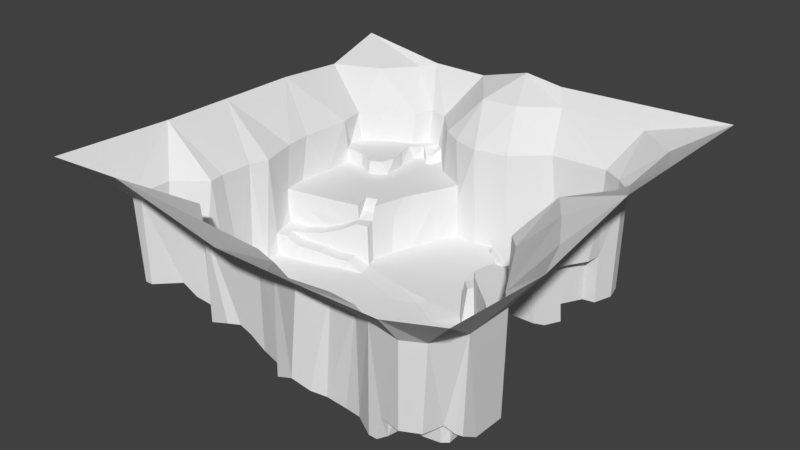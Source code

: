 # Source: world_one_triangulated_normals_recalculated.blend  (saved by Blender 2.79.0; exported with 4.5.12 LTS)
import bpy
from mathutils import Matrix  # noqa: F401  (used for matrix-valued properties, if any)

bpy.ops.wm.read_factory_settings(use_empty=True)
scene = bpy.context.scene
scene.name = 'Scene'

# ---- collections
col_collection_1 = bpy.data.collections.new('Collection 1'); scene.collection.children.link(col_collection_1)

# ---- world
world_world = bpy.data.worlds.new('World'); scene.world = world_world
world_world.color = (0.05088, 0.05088, 0.05088)
world_world.use_sun_shadow = False
world_world.sun_shadow_jitter_overblur = 0.0
world_world.cycles.sampling_method = 'MANUAL'

# ---- meshes
me_plane = bpy.data.meshes.new('Plane')
me_plane.from_pydata([(-111.5, -104.7, 72.45), (-69.7, -104.7, 74.94), (-11.11, -104.7, 63.15), (33.33, -104.7, 63.15), (69.7, -104.7, 63.75), (100.0, -104.7, 72.45), (69.7, -93.97, 50.06), (-3.934, -82.11, 50.06), (15.73, -89.89, 50.19), (59.6, -91.92, 11.02), (69.7, -93.94, 11.02), (78.96, -88.9, 50.06), (13.13, -91.92, 7.754), (53.54, -91.92, 0.0), (57.58, -91.92, 0.0), (3.03, -89.9, 2.887), (21.21, -89.9, 4.275), (42.76, -86.04, 50.06), (77.78, -89.9, 11.02), (59.6, -87.88, 0.0), (59.68, -87.88, 11.02), (7.071, -85.86, 4.55), (13.13, -85.86, 6.397), (19.19, -85.86, 4.55), (26.6, -85.96, 1.57), (43.43, -85.86, 0.0), (69.7, -85.86, 11.02), (-94.2, -79.91, 50.06), (-87.88, -80.29, 50.06), (-49.49, -78.27, 50.06), (-16.5, -78.56, 50.06), (-3.409, -82.01, 1.011), (36.04, -85.14, 0.0), (61.62, -83.84, 11.02), (80.62, -80.9, 11.02), (86.5, -74.99, 50.06), (6.659, -79.49, 3.201), (20.12, -81.82, 2.533), (60.51, -83.36, 0.0), (-91.92, -79.8, 7.589), (-87.88, -79.8, 7.589), (-47.47, -79.8, 3.593), (-37.37, -79.8, 6.944), (13.13, -79.8, 2.458), (51.52, -79.8, 0.0), (64.43, -79.1, 0.0), (65.66, -79.8, 11.02), (69.7, -79.8, 11.02), (77.19, -78.76, 11.02), (83.45, -77.96, 6.941), (-31.31, -77.78, 7.657), (-25.25, -77.78, 5.456), (-17.17, -77.78, 0.4805), (33.33, -77.78, 0.0), (69.7, -79.66, 0.0), (77.31, -78.57, 0.1683), (83.84, -77.78, 6.492), (-93.94, -75.33, 7.589), (-85.86, -75.76, 7.589), (-65.52, -66.15, 50.06), (23.23, -75.76, 0.0001303), (79.65, -75.71, 6.941), (85.41, -75.53, 5.251), (-51.52, -73.74, 1.83), (-43.43, -73.74, 5.226), (-37.37, -73.74, 7.223), (-31.31, -73.74, 7.244), (42.1, -69.74, 0.6911), (79.88, -76.14, 0.0), (80.04, -73.74, 5.251), (-25.25, -67.68, 3.486), (-15.59, -71.72, -0.8699), (4.766, -73.39, -0.8699), (13.64, -71.72, -0.8699), (100.0, -49.49, 67.83), (-93.94, -67.68, 7.589), (-85.86, -67.68, 7.589), (-79.8, -67.68, 7.589), (-77.78, -69.7, 7.589), (-64.81, -65.66, -0.8699), (-47.92, -69.7, 1.044), (62.64, -69.7, 0.0), (85.86, -67.68, 0.4539), (-75.76, -67.68, 3.965), (-71.72, -67.68, 1.612), (-37.37, -67.68, 4.481), (-31.31, -67.68, 4.463), (-89.9, -65.66, 7.589), (-83.84, -63.64, 7.589), (-77.11, -65.87, 3.965), (18.72, -65.66, -0.8699), (79.8, -65.66, 0.4539), (-93.94, -63.64, 7.589), (-79.8, -61.9, 3.965), (-73.74, -63.64, 1.612), (-24.32, -62.25, -0.8699), (-111.5, -43.43, 70.33), (-93.94, -59.6, 50.06), (-87.88, -61.62, 7.589), (-86.96, -60.63, 7.589), (-76.21, -60.14, 1.612), (-69.7, -61.62, -0.8699), (-47.41, -59.6, -0.8699), (3.482, -59.6, -0.8699), (59.24, -59.43, 0.0), (-85.44, -58.88, 5.873), (-81.82, -59.6, 3.965), (-32.93, -59.6, -0.8699), (-7.071, -57.58, -0.8699), (29.47, -51.52, -0.8699), (-78.57, -57.35, 1.612), (-73.74, -57.58, -0.8699), (-65.12, -55.77, -0.8699), (-57.58, -57.58, -0.8699), (76.32, -57.58, 0.0), (-79.8, -55.56, 1.612), (47.4, -47.77, 0.2703), (-23.3, -53.54, -0.8699), (7.071, -49.49, -0.8699), (85.86, -51.52, 0.0), (86.65, -51.52, 50.06), (-79.29, -47.47, 50.06), (-77.78, -43.43, -0.8699), (-58.12, -48.57, -0.8699), (-45.45, -51.52, -0.8699), (-41.41, -51.52, -0.8699), (67.68, -51.52, 0.0), (-3.96, -47.74, -0.8699), (-65.81, -41.83, -0.8699), (-51.52, -39.39, -0.8699), (-35.35, -45.45, -0.8699), (-42.64, -39.72, -0.8699), (14.44, -39.13, -0.8699), (57.58, -35.35, 3.278), (79.33, -42.87, 50.06), (-22.86, -34.69, -0.8699), (42.36, -30.44, -0.8699), (69.7, -41.41, 3.334), (76.27, -40.21, 3.216), (-80.7, -39.39, 50.06), (-79.8, -33.33, -0.8699), (-47.47, -31.31, -0.8699), (-69.7, -29.99, -0.8699), (36.9, -39.65, -0.8699), (61.33, -32.15, 5.269), (-57.58, -28.38, -0.8699), (3.03, -31.31, -0.8699), (19.19, -31.31, -0.8699), (-35.35, -29.29, -0.8699), (70.93, -27.82, 7.35), (-79.98, -23.23, 50.06), (-9.091, -27.27, -0.8699), (1.01, -20.29, -0.8699), (64.12, -29.61, 7.35), (91.92, -27.27, 67.83), (-79.8, -25.25, -0.8699), (-43.43, -25.25, -0.8699), (56.24, -24.4, 4.486), (27.27, -23.23, -0.8699), (56.95, -24.19, 11.6), (59.53, -22.67, 7.35), (100.0, 7.071, 78.02), (-60.69, -16.7, -0.8699), (-31.31, -21.21, -0.8699), (13.13, -21.21, -0.8699), (58.64, -24.09, 23.51), (65.69, -19.96, 7.35), (-111.5, -7.071, 70.33), (-76.63, -14.1, 50.06), (-75.76, -19.19, -0.8699), (49.77, -16.85, -0.8699), (41.64, -7.992, 19.05), (52.98, -18.06, 15.15), (65.69, -19.92, 23.53), (-21.21, -17.17, -0.8699), (61.95, -10.73, 50.06), (-37.37, -15.15, -0.8699), (33.6, -7.734, -0.8699), (42.98, -9.424, -0.8699), (53.08, -18.03, 23.71), (79.8, -7.071, 67.83), (-75.76, -12.2, -0.8699), (21.21, -13.13, -0.8699), (46.54, -12.46, 16.82), (-51.52, -11.11, -0.8699), (48.07, -13.49, 23.51), (57.58, -9.091, 23.75), (61.62, -11.11, 23.71), (-77.78, -7.783, 10.13), (-5.051, -9.091, -0.8699), (7.071, -5.051, -0.8699), (38.16, -3.081, -0.8699), (42.01, -8.123, 23.51), (-82.05, 5.051, 50.06), (-63.64, -9.936, -0.8699), (-31.03, -0.9275, -0.5396), (55.4, -4.147, 50.06), (-81.82, 2.362, 18.45), (-51.52, -6.722, -0.8699), (28.82, -2.416, 0.1209), (30.62, -1.872, 18.7), (35.73, -6.689, 18.65), (37.26, -4.295, 18.73), (42.78, 17.17, 22.72), (-67.25, -2.641, 10.1), (-43.43, -3.875, -0.5396), (-35.88, -2.099, -0.5396), (37.51, -4.083, 23.51), (43.43, 3.03, 23.51), (9.091, -1.01, 0.1209), (53.54, -1.01, 23.75), (-45.69, 20.23, 27.39), (-51.52, 8.214, 18.45), (-32.33, 6.053, 0.1209), (-9.091, 1.01, 0.1209), (33.33, 1.01, 18.7), (33.93, 1.01, 23.51), (69.7, 7.071, 67.83), (27.49, 5.051, 0.1209), (29.29, 5.051, 19.32), (34.16, 5.458, 19.32), (72.74, 55.56, 50.06), (-69.7, 4.507, 18.45), (-34.29, 7.717, 20.16), (-17.61, 9.762, 0.1209), (37.32, 11.21, 23.51), (100.0, 39.67, 78.02), (81.82, 77.78, 67.83), (-81.93, 2.593, 27.39), (-60.55, 5.979, 18.45), (-40.23, 5.764, 20.16), (15.15, 9.091, 0.1209), (29.96, 10.36, 0.1209), (31.31, 9.091, 19.72), (34.65, 8.234, 19.72), (51.52, 13.13, 23.75), (-69.6, 5.219, 27.39), (38.2, 11.61, 20.64), (46.28, 12.27, 23.51), (53.54, 11.11, 50.06), (-60.5, 6.999, 27.39), (-3.03, 13.13, 0.1209), (5.051, 13.13, 0.1209), (35.35, 13.66, 20.64), (42.01, 11.94, 22.04), (-83.84, 19.19, 50.06), (-83.84, 15.15, 27.39), (-35.84, 13.02, 20.17), (21.68, 15.15, 0.1209), (33.33, 14.6, 0.1209), (50.29, 19.69, 23.75), (83.84, 27.27, 67.83), (-53.54, 8.398, 27.39), (-33.49, 26.37, 18.28), (-7.071, 25.25, 0.1209), (39.42, 15.69, 21.37), (-81.82, 32.34, 27.39), (39.39, 19.19, -4.501), (55.87, 17.21, 23.75), (-40.03, 21.93, 27.39), (-34.85, 12.31, 0.1209), (6.202, 27.62, 0.1209), (-75.76, 25.25, 27.39), (-61.62, 23.23, 27.39), (19.19, 25.25, 0.1209), (27.27, 23.23, 0.1209), (35.35, 23.23, -3.378), (39.88, 25.31, -5.882), (53.54, 26.99, 23.75), (59.19, 23.23, 23.75), (62.18, 29.34, 50.06), (53.98, 28.57, -9.582), (-111.5, 33.33, 70.33), (25.25, 31.31, 0.1209), (33.16, 31.31, 0.1209), (32.11, 29.15, -3.676), (62.41, 30.84, 23.75), (-65.66, 32.97, 27.39), (-31.85, 31.85, 27.39), (-15.44, 31.31, 0.1209), (37.37, 30.41, -7.742), (43.43, 29.29, -8.162), (-51.15, 26.67, 27.39), (7.071, 41.41, 0.1209), (19.19, 37.37, 0.1209), (33.91, 32.31, -8.022), (41.41, 35.43, -9.533), (57.58, 33.33, 23.75), (66.48, 36.2, 50.06), (-73.74, 33.33, 27.39), (29.29, 33.33, 0.1209), (30.53, 33.61, -9.533), (57.89, 36.07, -9.533), (-5.051, 43.43, 0.1209), (57.58, 35.35, 0.0), (61.62, 40.07, 23.75), (85.86, 35.35, 67.83), (-24.96, 45.58, 19.02), (49.49, 43.43, 0.0), (67.68, 39.39, 23.75), (69.53, 42.96, 50.06), (-63.64, 42.01, 27.39), (-59.6, 43.83, 27.39), (-40.76, 42.98, 27.39), (-23.94, 49.49, 27.39), (21.21, 41.41, 0.1209), (39.39, 39.39, -9.533), (63.02, 45.26, 0.0), (63.02, 45.26, 23.75), (68.69, 46.27, 23.75), (-71.72, 46.25, 27.39), (-62.61, 42.3, 34.56), (-56.92, 44.98, 34.56), (21.21, 43.43, -9.533), (47.98, 45.61, -9.533), (-82.31, 45.45, 50.06), (-81.82, 47.35, 27.39), (-55.43, 47.47, 27.39), (-12.79, 45.45, 0.1209), (33.33, 45.45, -9.533), (57.58, 47.47, 0.0), (68.69, 46.27, 0.0), (-82.46, 47.47, 34.56), (-71.72, 46.51, 34.56), (13.13, 47.47, 0.1209), (12.57, 48.99, -9.533), (43.43, 49.49, 0.0), (-69.7, 57.58, 34.56), (-54.81, 51.52, 34.56), (-44.29, 51.52, 27.39), (-1.01, 51.52, 0.1209), (53.54, 53.54, 0.0), (63.64, 55.56, 0.0), (-85.86, 53.54, 34.56), (-79.8, 55.56, 34.56), (-56.36, 57.88, 34.56), (-27.27, 53.54, 27.39), (3.03, 55.56, 0.1209), (3.042, 56.34, -9.533), (29.29, 61.62, -9.533), (71.72, 55.56, 0.0), (35.86, 59.75, -9.533), (61.62, 71.72, 0.0), (-55.91, 57.58, 27.39), (-35.35, 57.58, 27.39), (-19.14, 58.22, 18.45), (-7.071, 57.58, 0.1209), (2.088, 59.6, 0.1209), (9.091, 61.62, -9.533), (37.37, 57.58, 0.0), (47.41, 63.21, 0.0), (-84.94, 59.09, 50.06), (-83.84, 59.6, 34.56), (-57.95, 62.16, 34.56), (-20.04, 59.4, 27.39), (-9.091, 57.47, 50.06), (-57.58, 61.62, 27.39), (-23.23, 61.88, 50.06), (1.022, 60.38, -9.533), (29.46, 60.72, 0.0), (69.7, 63.64, 0.0), (-77.78, 63.64, 34.56), (7.071, 61.65, 50.06), (70.72, 63.64, 50.06), (-76.86, 65.15, 50.06), (-48.52, 69.46, 27.36), (-35.35, 67.68, 27.39), (-33.23, 67.68, 50.06), (-69.33, 69.34, 34.56), (-59.05, 68.73, 34.56), (-58.14, 71.57, 27.39), (-19.19, 77.78, 67.83), (19.4, 70.45, -9.332), (-111.5, 69.7, 67.83), (-69.35, 71.21, 50.06), (-45.35, 71.21, 27.36), (30.77, 69.7, -9.332), (31.31, 69.7, 0.0), (37.37, 71.72, 0.0), (-50.73, 72.65, 30.94), (49.49, 77.78, 0.0), (32.13, 73.74, -9.332), (32.89, 73.74, 0.0), (61.62, 72.13, 50.06), (-61.62, 74.66, 33.8), (-55.02, 76.34, 33.41), (-47.47, 74.43, 30.94), (-43.07, 75.96, 28.18), (-1.01, 79.8, 67.83), (100.0, 100.0, 78.02), (-87.88, 79.8, 67.83), (-61.22, 77.0, 50.06), (-46.44, 79.97, 33.28), (23.23, 76.13, 50.06), (29.29, 77.78, -9.332), (32.13, 77.78, -9.332), (33.33, 77.78, 0.0), (51.52, 77.78, 50.06), (-47.47, 83.87, 50.06), (-50.84, 83.24, 33.31), (-9.091, 100.0, 77.63), (-111.5, 100.0, 77.63), (-57.58, 83.84, 32.72), (-56.66, 85.35, 50.06), (17.17, 91.92, 67.83), (-73.74, 95.96, 67.83), (61.62, 91.92, 67.83), (-65.66, 100.0, 70.33), (-35.35, 100.0, 70.33), (11.11, 100.0, 74.94), (53.18, -91.0, 50.06), (-47.56, 3.283, 15.82), (-56.4, 0.3744, 12.34), (-42.3, 10.56, 20.17), (-29.62, 37.42, 27.39), (-30.45, 34.54, 18.59), (-80.54, 2.248, 10.1), (-32.67, 23.38, 0.1209), (-68.76, 4.02, 10.1), (-19.14, 58.22, 0.1209), (-23.81, 46.14, 0.1209), (-28.32, 33.6, 0.1209), (-49.94, 8.716, 15.82), (-58.56, 6.487, 12.34), (-76.4, -11.54, 10.13), (-64.92, -9.348, 6.456), (-38.02, -2.18, 4.054), (-44.75, -3.808, 4.054), (-53.07, -6.251, 5.669), (-66.45, -2.484, 6.456), (-38.76, 4.976, 4.054), (-45.89, 2.779, 4.054), (-54.76, 0.4265, 5.669), (-72.58, -5.181, 10.13), (-36.37, 15.49, 27.39), (-71.42, -10.05, 10.13), (-42.83, 10.85, 27.39), (-38.42, 17.48, 22.74), (-44.01, 15.23, 22.74), (-42.21, 31.67, 27.39), (-49.38, 33.56, 27.39), (-57.43, 71.6, 34.13), (43.2, 11.99, 22.72), (51.29, 23.09, -6.948), (43.07, 21.08, -5.62), (34.96, 8.176, 23.51), (29.66, -85.67, 50.72), (16.23, -104.7, 63.15), (-50.95, 72.44, 27.36), (-58.14, 71.57, 27.39), (-55.02, 76.34, 27.41)], [(49, 56)], [(1, 29, 59), (447, 446, 8), (9, 410, 6), (7, 31, 30), (3, 410, 17), (6, 10, 9), (0, 28, 27), (7, 12, 15), (1, 2, 30), (446, 3, 17), (4, 6, 410), (19, 33, 38), (4, 11, 6), (21, 31, 15), (17, 25, 32), (1, 30, 29), (24, 53, 37), (446, 12, 8), (32, 24, 17), (44, 45, 81), (9, 19, 14), (1, 28, 0), (24, 23, 16), (12, 23, 22), (21, 43, 36), (33, 45, 38), (6, 18, 10), (27, 39, 57), (29, 63, 59), (30, 31, 52), (46, 54, 45), (91, 119, 114), (26, 46, 33), (55, 47, 48), (29, 42, 41), (29, 50, 42), (18, 26, 10), (27, 96, 0), (57, 58, 75), (53, 67, 60), (68, 54, 55), (75, 27, 57), (28, 1, 59), (64, 65, 85), (65, 86, 85), (50, 65, 42), (60, 43, 37), (49, 48, 34), (70, 71, 95), (87, 92, 75), (58, 77, 76), (76, 77, 88), (107, 102, 85), (42, 64, 41), (90, 67, 109), (72, 71, 36), (72, 108, 71), (28, 39, 27), (64, 63, 41), (66, 70, 86), (52, 70, 51), (53, 44, 67), (104, 116, 67), (82, 69, 62), (87, 76, 98), (77, 93, 88), (84, 78, 59), (81, 54, 68), (78, 89, 77), (88, 106, 99), (94, 93, 89), (19, 44, 25), (96, 97, 121), (97, 92, 98), (76, 75, 58), (93, 110, 106), (101, 112, 111), (39, 58, 57), (86, 107, 85), (135, 130, 117), (68, 69, 91), (83, 94, 89), (86, 70, 95), (102, 113, 79), (73, 103, 72), (90, 118, 103), (104, 126, 116), (106, 115, 105), (100, 111, 110), (123, 128, 112), (44, 81, 67), (84, 101, 94), (111, 115, 110), (114, 104, 81), (130, 148, 131), (95, 108, 117), (116, 133, 136), (91, 81, 68), (113, 123, 112), (124, 129, 123), (96, 121, 139), (143, 132, 109), (35, 74, 120), (129, 141, 145), (124, 113, 102), (35, 11, 5), (96, 150, 167), (122, 142, 140), (184, 194, 162), (158, 164, 147), (102, 125, 124), (118, 109, 132), (126, 138, 137), (162, 169, 142), (118, 146, 127), (23, 43, 22), (129, 131, 141), (132, 147, 146), (136, 178, 177), (120, 138, 119), (148, 141, 131), (146, 164, 152), (136, 133, 170), (130, 107, 117), (133, 137, 144), (169, 150, 155), (182, 209, 190), (160, 159, 157), (55, 48, 61), (153, 157, 144), (169, 194, 181), (129, 128, 123), (79, 112, 101), (151, 189, 174), (166, 165, 160), (159, 172, 170), (304, 345, 354), (184, 205, 198), (146, 151, 127), (171, 207, 202), (159, 165, 172), (172, 165, 179), (152, 190, 189), (182, 177, 199), (382, 395, 381), (138, 134, 149), (167, 168, 193), (128, 145, 142), (174, 135, 151), (164, 182, 190), (172, 179, 185), (74, 161, 154), (309, 307, 308), (141, 156, 145), (176, 206, 205), (133, 126, 137), (149, 173, 166), (134, 180, 175), (168, 228, 193), (143, 158, 147), (159, 170, 157), (165, 187, 179), (173, 175, 187), (142, 145, 162), (172, 185, 183), (145, 184, 162), (195, 426, 206), (189, 195, 174), (178, 202, 191), (178, 183, 171), (175, 217, 196), (423, 222, 418), (429, 412, 204), (136, 177, 158), (202, 200, 201), (185, 186, 210), (179, 186, 185), (186, 175, 196), (197, 236, 228), (198, 427, 428), (176, 195, 206), (214, 213, 195), (220, 445, 234), (215, 219, 200), (177, 178, 191), (208, 185, 210), (371, 400, 408), (154, 161, 180), (193, 272, 167), (430, 411, 431), (202, 216, 215), (185, 208, 192), (20, 26, 33), (433, 418, 416), (430, 223, 230), (149, 160, 153), (177, 200, 199), (134, 154, 180), (180, 161, 217), (433, 429, 204), (220, 233, 219), (200, 218, 199), (208, 445, 216), (222, 240, 236), (209, 241, 214), (219, 232, 218), (186, 196, 210), (212, 240, 229), (412, 422, 423), (190, 214, 189), (214, 241, 224), (445, 225, 234), (245, 246, 256), (246, 262, 256), (218, 209, 199), (231, 248, 264), (234, 243, 233), (225, 208, 238), (217, 161, 251), (228, 236, 246), (236, 262, 246), (436, 252, 212), (422, 413, 212), (255, 249, 243), (237, 225, 244), (196, 217, 239), (256, 315, 245), (249, 266, 265), (233, 249, 232), (210, 239, 235), (270, 258, 239), (69, 68, 61), (254, 279, 260), (242, 209, 231), (238, 235, 250), (227, 296, 226), (241, 242, 261), (242, 264, 261), (248, 265, 264), (265, 273, 264), (274, 275, 285), (240, 263, 236), (263, 282, 277), (261, 283, 254), (261, 264, 284), (267, 275, 266), (237, 255, 243), (235, 258, 250), (254, 293, 279), (232, 265, 248), (273, 274, 290), (275, 265, 266), (257, 267, 266), (235, 239, 258), (296, 221, 300), (241, 254, 224), (280, 281, 286), (269, 250, 258), (217, 270, 239), (245, 315, 272), (256, 262, 289), (262, 277, 289), (278, 439, 259), (260, 224, 254), (273, 305, 284), (274, 265, 275), (276, 288, 299), (264, 273, 284), (274, 291, 290), (274, 285, 291), (267, 281, 280), (285, 286, 291), (277, 302, 301), (440, 317, 302), (218, 248, 231), (254, 283, 293), (359, 378, 377), (276, 268, 269), (251, 288, 270), (417, 279, 421), (275, 280, 285), (276, 269, 270), (414, 304, 303), (279, 293, 318), (284, 324, 283), (291, 286, 306), (276, 295, 287), (317, 329, 343), (289, 316, 256), (291, 305, 290), (271, 286, 281), (299, 308, 295), (304, 329, 303), (313, 324, 305), (292, 294, 298), (268, 294, 271), (251, 300, 288), (289, 301, 310), (310, 311, 323), (302, 311, 301), (318, 330, 346), (283, 324, 337), (306, 314, 319), (308, 307, 295), (321, 309, 340), (295, 276, 299), (310, 322, 316), (333, 315, 322), (314, 286, 292), (307, 321, 320), (315, 373, 272), (328, 327, 312), (292, 298, 314), (333, 334, 352), (323, 327, 334), (302, 317, 312), (376, 359, 377), (261, 284, 283), (330, 337, 347), (298, 294, 320), (333, 351, 315), (327, 335, 353), (323, 311, 327), (291, 319, 313), (294, 307, 320), (322, 334, 333), (311, 312, 327), (283, 330, 293), (339, 313, 319), (321, 340, 332), (300, 299, 288), (312, 317, 328), (365, 356, 343), (344, 354, 366), (336, 304, 354), (420, 345, 297), (279, 420, 421), (330, 347, 346), (314, 298, 326), (298, 320, 331), (394, 372, 376), (351, 361, 364), (346, 347, 355), (252, 282, 263), (283, 337, 330), (281, 444, 271), (350, 342, 380), (342, 332, 360), (328, 343, 335), (344, 375, 365), (346, 355, 345), (347, 362, 355), (325, 348, 338), (319, 341, 339), (326, 341, 314), (326, 350, 349), (320, 321, 332), (329, 365, 343), (347, 348, 362), (221, 309, 300), (368, 364, 361), (368, 353, 369), (329, 336, 344), (357, 371, 367), (332, 331, 320), (332, 340, 360), (351, 390, 373), (419, 346, 345), (338, 348, 358), (374, 384, 391), (375, 366, 387), (372, 362, 348), (341, 349, 359), (377, 378, 382), (364, 374, 390), (369, 370, 441), (356, 369, 353), (386, 365, 375), (298, 331, 326), (385, 399, 402), (348, 339, 372), (359, 339, 341), (378, 396, 382), (340, 363, 360), (296, 161, 226), (384, 385, 402), (379, 448, 365), (335, 356, 353), (247, 230, 223), (377, 381, 376), (386, 387, 392), (393, 388, 362), (372, 394, 393), (339, 376, 372), (331, 342, 350), (391, 390, 374), (391, 402, 403), (354, 367, 366), (397, 396, 380), (342, 397, 380), (399, 379, 386), (357, 355, 371), (371, 388, 400), (388, 404, 400), (397, 404, 393), (384, 441, 385), (367, 387, 366), (383, 406, 397), (399, 392, 398), (371, 398, 367), (251, 296, 300), (390, 405, 401), (363, 227, 383), (403, 405, 391), (373, 390, 401), (400, 404, 409), (406, 409, 404), (226, 389, 227), (398, 407, 403), (405, 407, 401), (125, 131, 124), (180, 217, 175), (134, 74, 154), (355, 388, 371), (161, 296, 251), (120, 82, 35), (11, 34, 18), (59, 79, 84), (228, 168, 197), (399, 403, 402), (363, 342, 360), (120, 74, 134), (221, 227, 363), (208, 207, 192), (183, 185, 192), (144, 137, 153), (109, 67, 116), (67, 81, 104), (116, 143, 109), (12, 21, 15), (50, 51, 66), (71, 31, 36), (103, 127, 108), (163, 174, 176), (127, 117, 108), (163, 156, 148), (227, 389, 406), (387, 386, 375), (99, 105, 97), (105, 121, 97), (121, 115, 122), (245, 228, 246), (347, 338, 358), (325, 337, 324), (319, 314, 341), (350, 378, 349), (250, 203, 238), (203, 244, 442), (250, 444, 203), (170, 183, 178), (192, 171, 183), (35, 49, 34), (13, 9, 14), (20, 9, 10), (25, 410, 13), (286, 271, 292), (292, 271, 294), (396, 394, 395), (208, 235, 238), (186, 179, 187), (134, 175, 173), (191, 201, 177), (114, 119, 138), (69, 49, 62), (14, 19, 13), (25, 13, 19), (60, 90, 73), (73, 36, 43), (53, 60, 37), (446, 24, 16), (95, 117, 107), (148, 135, 163), (127, 151, 135), (394, 381, 395), (294, 295, 307), (25, 53, 32), (62, 35, 82), (176, 184, 156), (85, 80, 64), (79, 59, 63), (80, 79, 63), (142, 155, 140), (112, 122, 111), (94, 111, 100), (106, 105, 99), (88, 98, 76), (92, 97, 75), (51, 30, 52), (50, 30, 51), (84, 83, 78), (58, 40, 78), (28, 78, 40), (247, 260, 417), (303, 278, 414), (439, 211, 259), (253, 247, 417), (421, 297, 415), (318, 419, 420), (253, 421, 415), (411, 413, 422), (423, 212, 229), (197, 418, 222), (204, 423, 418), (168, 188, 197), (150, 168, 167), (181, 425, 435), (205, 426, 427), (432, 427, 431), (194, 428, 425), (169, 424, 168), (122, 139, 121), (168, 424, 188), (432, 411, 412), (213, 260, 223), (140, 150, 139), (435, 429, 433), (426, 431, 427), (425, 432, 429), (426, 213, 430), (435, 188, 424), (181, 435, 424), (436, 413, 438), (414, 297, 304), (416, 188, 433), (278, 415, 414), (247, 253, 434), (212, 413, 436), (437, 413, 247), (259, 438, 437), (211, 436, 438), (434, 259, 437), (247, 434, 437), (439, 440, 282), (277, 282, 440), (440, 439, 303), (392, 399, 386), (384, 369, 441), (368, 369, 384), (327, 368, 361), (334, 361, 352), (441, 370, 385), (238, 442, 225), (238, 203, 442), (442, 244, 225), (203, 257, 255), (268, 443, 250), (271, 444, 443), (267, 444, 281), (216, 220, 215), (225, 237, 234), (309, 221, 340), (149, 137, 138), (55, 54, 47), (48, 26, 34), (447, 7, 2), (7, 30, 2), (447, 3, 446), (7, 15, 31), (3, 4, 410), (7, 8, 12), (19, 20, 33), (4, 5, 11), (21, 36, 31), (24, 32, 53), (446, 16, 12), (44, 38, 45), (9, 20, 19), (24, 37, 23), (12, 16, 23), (21, 22, 43), (33, 46, 45), (6, 11, 18), (29, 41, 63), (46, 47, 54), (91, 82, 119), (26, 47, 46), (29, 30, 50), (18, 34, 26), (27, 97, 96), (75, 97, 27), (65, 66, 86), (50, 66, 65), (60, 73, 43), (49, 61, 48), (87, 98, 92), (58, 78, 77), (42, 65, 64), (72, 103, 108), (28, 40, 39), (64, 80, 63), (66, 51, 70), (52, 71, 70), (82, 91, 69), (77, 89, 93), (81, 45, 54), (78, 83, 89), (88, 93, 106), (94, 100, 93), (19, 38, 44), (76, 87, 75), (93, 100, 110), (39, 40, 58), (86, 95, 107), (83, 84, 94), (73, 90, 103), (90, 109, 118), (106, 110, 115), (84, 79, 101), (111, 122, 115), (114, 126, 104), (130, 135, 148), (95, 71, 108), (116, 126, 133), (91, 114, 81), (124, 131, 129), (143, 147, 132), (35, 5, 74), (124, 123, 113), (96, 139, 150), (122, 128, 142), (184, 198, 194), (158, 182, 164), (102, 107, 125), (126, 114, 138), (118, 132, 146), (23, 37, 43), (136, 170, 178), (120, 134, 138), (148, 156, 141), (146, 147, 164), (133, 144, 157), (130, 125, 107), (169, 168, 150), (182, 199, 209), (153, 160, 157), (169, 162, 194), (129, 145, 128), (79, 113, 112), (151, 152, 189), (166, 173, 165), (304, 297, 345), (184, 176, 205), (146, 152, 151), (171, 192, 207), (152, 164, 190), (182, 158, 177), (382, 396, 395), (174, 163, 135), (309, 321, 307), (149, 134, 173), (416, 197, 188), (143, 136, 158), (165, 173, 187), (145, 156, 184), (189, 214, 195), (178, 171, 202), (423, 229, 222), (429, 432, 412), (202, 215, 200), (186, 187, 175), (197, 222, 236), (198, 205, 427), (176, 174, 195), (214, 224, 213), (215, 220, 219), (193, 245, 272), (430, 230, 411), (202, 207, 216), (20, 10, 26), (433, 204, 418), (430, 213, 223), (149, 166, 160), (177, 201, 200), (220, 234, 233), (200, 219, 218), (208, 225, 445), (222, 229, 240), (209, 242, 241), (219, 233, 232), (212, 252, 240), (412, 411, 422), (190, 209, 214), (218, 231, 209), (234, 237, 243), (236, 263, 262), (436, 211, 252), (255, 257, 249), (249, 257, 266), (233, 243, 249), (210, 196, 239), (270, 269, 258), (434, 253, 278), (242, 231, 264), (265, 274, 273), (240, 252, 263), (267, 280, 275), (237, 244, 255), (232, 249, 265), (296, 227, 221), (241, 261, 254), (269, 268, 250), (217, 251, 270), (262, 263, 277), (278, 303, 439), (273, 290, 305), (276, 270, 288), (285, 280, 286), (277, 440, 302), (440, 303, 317), (218, 232, 248), (359, 349, 378), (276, 287, 268), (417, 260, 279), (284, 305, 324), (317, 303, 329), (289, 310, 316), (291, 313, 305), (299, 309, 308), (313, 325, 324), (268, 287, 294), (289, 277, 301), (310, 301, 311), (302, 312, 311), (318, 293, 330), (310, 323, 322), (314, 306, 286), (315, 351, 373), (328, 335, 327), (376, 339, 359), (333, 352, 351), (291, 306, 319), (322, 323, 334), (339, 325, 313), (300, 309, 299), (365, 449, 356), (344, 336, 354), (420, 419, 345), (279, 318, 420), (351, 352, 361), (252, 211, 282), (328, 317, 343), (354, 345, 355), (358, 348, 347), (325, 339, 348), (326, 349, 341), (326, 331, 350), (329, 344, 365), (368, 374, 364), (329, 304, 336), (332, 342, 331), (351, 364, 390), (355, 357, 354), (374, 368, 384), (375, 344, 366), (372, 393, 362), (356, 370, 369), (386, 379, 365), (378, 380, 396), (340, 221, 363), (335, 343, 356), (247, 413, 230), (377, 382, 381), (393, 404, 388), (391, 405, 390), (391, 384, 402), (354, 357, 367), (397, 393, 396), (342, 383, 397), (399, 385, 379), (397, 406, 404), (392, 387, 367), (383, 227, 406), (371, 408, 398), (403, 407, 405), (406, 389, 409), (398, 408, 407), (125, 130, 131), (355, 362, 388), (120, 119, 82), (11, 35, 34), (399, 398, 403), (363, 383, 342), (208, 216, 207), (55, 61, 68), (116, 136, 143), (12, 22, 21), (71, 52, 31), (103, 118, 127), (127, 135, 117), (163, 176, 156), (98, 99, 97), (105, 115, 121), (245, 193, 228), (347, 337, 338), (325, 338, 337), (350, 380, 378), (203, 255, 244), (250, 443, 444), (170, 172, 183), (35, 62, 49), (13, 410, 9), (25, 17, 410), (396, 393, 394), (208, 210, 235), (159, 160, 165), (191, 202, 201), (69, 61, 49), (60, 67, 90), (73, 72, 36), (446, 17, 24), (394, 376, 381), (294, 287, 295), (25, 44, 53), (85, 102, 80), (80, 102, 79), (142, 169, 155), (112, 128, 122), (94, 101, 111), (88, 99, 98), (28, 59, 78), (247, 223, 260), (439, 282, 211), (421, 420, 297), (318, 346, 419), (253, 417, 421), (411, 230, 413), (423, 422, 212), (197, 416, 418), (204, 412, 423), (181, 194, 425), (205, 206, 426), (432, 428, 427), (194, 198, 428), (169, 181, 424), (122, 140, 139), (432, 431, 411), (213, 224, 260), (140, 155, 150), (435, 425, 429), (426, 430, 431), (425, 428, 432), (426, 195, 213), (435, 433, 188), (414, 415, 297), (278, 253, 415), (437, 438, 413), (259, 211, 438), (327, 353, 368), (334, 327, 361), (203, 444, 257), (268, 271, 443), (267, 257, 444), (216, 445, 220), (149, 153, 137), (48, 47, 26), (447, 8, 7), (259, 434, 278), (316, 322, 256), (315, 256, 322), (398, 392, 367), (448, 449, 365), (385, 448, 379), (449, 448, 450), (448, 385, 450), (450, 385, 449), (170, 133, 157)])
_uv = me_plane.uv_layers.new(name='UVMap')
_uv.uv.foreach_set('vector', [0.1345, 0.05057, 0.2652, 0.1424, 0.2169, 0.185, 0.5058, 9.942e-05, 0.5564, 0.07348, 0.5034, 0.06879, 0.6336, 0.1956, 0.6395, 0.07816, 0.7022, 0.09214, 0.4207, 0.08655, 0.4599, 0.2356, 0.377, 0.09948, 0.5786, 0.004053, 0.6395, 0.07816, 0.5994, 0.07941, 0.7022, 0.09214, 0.6558, 0.1942, 0.6336, 0.1956, 0.01421, 0.1305, 0.1261, 0.2122, 0.1073, 0.2289, 0.4207, 0.08655, 0.5046, 0.2036, 0.4796, 0.2157, 0.1345, 0.05057, 0.3852, 9.956e-05, 0.377, 0.09948, 0.5564, 0.07348, 0.5786, 0.004053, 0.5994, 0.07941, 0.7183, 0.03459, 0.7022, 0.09214, 0.6395, 0.07816, 0.6242, 0.2188, 0.6427, 0.2122, 0.6285, 0.2267, 0.7183, 0.03459, 0.741, 0.1144, 0.7022, 0.09214, 0.4905, 0.2237, 0.4599, 0.2356, 0.4796, 0.2157, 0.5994, 0.07941, 0.5903, 0.2214, 0.5709, 0.223, 0.1345, 0.05057, 0.377, 0.09948, 0.2652, 0.1424, 0.5448, 0.2198, 0.5639, 0.2422, 0.5267, 0.2323, 0.5564, 0.07348, 0.5046, 0.2036, 0.5034, 0.06879, 0.5709, 0.223, 0.5448, 0.2198, 0.5994, 0.07941, 0.6096, 0.2361, 0.6388, 0.2351, 0.6358, 0.2566, 0.6336, 0.1956, 0.6242, 0.2188, 0.6208, 0.2127, 0.1345, 0.05057, 0.1261, 0.2122, 0.01421, 0.1305, 0.5448, 0.2198, 0.5226, 0.2206, 0.5276, 0.2102, 0.5046, 0.2036, 0.5226, 0.2206, 0.5063, 0.2203, 0.4905, 0.2237, 0.5079, 0.2393, 0.4901, 0.2407, 0.6427, 0.2122, 0.6388, 0.2351, 0.6285, 0.2267, 0.7022, 0.09214, 0.6691, 0.2008, 0.6558, 0.1942, 0.1073, 0.2289, 0.1987, 0.2843, 0.1969, 0.2902, 0.2652, 0.1424, 0.3168, 0.2767, 0.2169, 0.185, 0.377, 0.09948, 0.4599, 0.2356, 0.4211, 0.2511, 0.6492, 0.2174, 0.6497, 0.2359, 0.6388, 0.2351, 0.6724, 0.2581, 0.688, 0.2793, 0.6693, 0.2753, 0.656, 0.2075, 0.6492, 0.2174, 0.6427, 0.2122, 0.6658, 0.231, 0.6556, 0.2184, 0.6694, 0.2221, 0.2652, 0.1424, 0.35, 0.2514, 0.3278, 0.2613, 0.2652, 0.1424, 0.3704, 0.2479, 0.35, 0.2514, 0.6691, 0.2008, 0.656, 0.2075, 0.6558, 0.1942, 0.1073, 0.2289, 9.942e-05, 0.3855, 0.01421, 0.1305, 0.1969, 0.2902, 0.2096, 0.2869, 0.1962, 0.3014, 0.5639, 0.2422, 0.5884, 0.2618, 0.5369, 0.2496, 0.6643, 0.2417, 0.6497, 0.2359, 0.6658, 0.231, 0.1962, 0.3014, 0.1073, 0.2289, 0.1969, 0.2902, 0.1261, 0.2122, 0.1345, 0.05057, 0.2169, 0.185, 0.3402, 0.2719, 0.356, 0.2663, 0.3595, 0.2848, 0.356, 0.2663, 0.3768, 0.2814, 0.3595, 0.2848, 0.3704, 0.2479, 0.356, 0.2663, 0.35, 0.2514, 0.5369, 0.2496, 0.5079, 0.2393, 0.5267, 0.2323, 0.6811, 0.2315, 0.6694, 0.2221, 0.6787, 0.2193, 0.3948, 0.2793, 0.4266, 0.2688, 0.4023, 0.2995, 0.2034, 0.3063, 0.1957, 0.3079, 0.1962, 0.3014, 0.2096, 0.2869, 0.2297, 0.3003, 0.2133, 0.303, 0.2133, 0.303, 0.2297, 0.3003, 0.2193, 0.3153, 0.3771, 0.3108, 0.3342, 0.3164, 0.3595, 0.2848, 0.35, 0.2514, 0.3402, 0.2719, 0.3278, 0.2613, 0.5272, 0.2788, 0.5884, 0.2618, 0.5622, 0.3139, 0.4861, 0.2614, 0.4266, 0.2688, 0.4901, 0.2407, 0.4861, 0.2614, 0.4558, 0.3095, 0.4266, 0.2688, 0.1261, 0.2122, 0.1987, 0.2843, 0.1073, 0.2289, 0.3402, 0.2719, 0.3168, 0.2767, 0.3278, 0.2613, 0.3729, 0.2616, 0.3948, 0.2793, 0.3768, 0.2814, 0.4211, 0.2511, 0.3948, 0.2793, 0.3925, 0.2471, 0.5639, 0.2422, 0.6096, 0.2361, 0.5884, 0.2618, 0.6327, 0.2804, 0.6114, 0.3147, 0.5884, 0.2618, 0.6838, 0.2538, 0.6728, 0.2392, 0.6834, 0.2378, 0.2034, 0.3063, 0.2133, 0.303, 0.2049, 0.3173, 0.2297, 0.3003, 0.2341, 0.3199, 0.2193, 0.3153, 0.2574, 0.3017, 0.2342, 0.293, 0.2169, 0.185, 0.6358, 0.2566, 0.6497, 0.2359, 0.6643, 0.2417, 0.2342, 0.293, 0.2401, 0.3066, 0.2297, 0.3003, 0.2193, 0.3153, 0.2293, 0.3276, 0.2108, 0.3205, 0.2535, 0.3138, 0.2341, 0.3199, 0.2401, 0.3066, 0.6242, 0.2188, 0.6096, 0.2361, 0.5903, 0.2214, 9.942e-05, 0.3855, 0.0922, 0.3204, 0.1087, 0.3854, 0.0922, 0.3204, 0.1957, 0.3079, 0.2049, 0.3173, 0.2133, 0.303, 0.1962, 0.3014, 0.2096, 0.2869, 0.2341, 0.3199, 0.2389, 0.3348, 0.2293, 0.3276, 0.2677, 0.319, 0.2838, 0.3341, 0.2574, 0.333, 0.1987, 0.2843, 0.2096, 0.2869, 0.1969, 0.2902, 0.3768, 0.2814, 0.3771, 0.3108, 0.3595, 0.2848, 0.4154, 0.3834, 0.3747, 0.3543, 0.4083, 0.3259, 0.6643, 0.2417, 0.6728, 0.2392, 0.6724, 0.2581, 0.2449, 0.3018, 0.2535, 0.3138, 0.2401, 0.3066, 0.3768, 0.2814, 0.3948, 0.2793, 0.4023, 0.2995, 0.3342, 0.3164, 0.3053, 0.3256, 0.2805, 0.3038, 0.5113, 0.2635, 0.4861, 0.3008, 0.4861, 0.2614, 0.5272, 0.2788, 0.4998, 0.3289, 0.4861, 0.3008, 0.6327, 0.2804, 0.6561, 0.2929, 0.6114, 0.3147, 0.2293, 0.3276, 0.2378, 0.3417, 0.2164, 0.3277, 0.2486, 0.3261, 0.2574, 0.333, 0.2389, 0.3348, 0.3069, 0.3524, 0.2873, 0.3746, 0.2838, 0.3341, 0.6096, 0.2361, 0.6358, 0.2566, 0.5884, 0.2618, 0.2574, 0.3017, 0.2677, 0.319, 0.2535, 0.3138, 0.2574, 0.333, 0.2378, 0.3417, 0.2389, 0.3348, 0.6693, 0.2753, 0.6327, 0.2804, 0.6358, 0.2566, 0.3747, 0.3543, 0.3788, 0.4028, 0.3546, 0.3735, 0.4023, 0.2995, 0.4558, 0.3095, 0.4083, 0.3259, 0.6114, 0.3147, 0.6469, 0.3391, 0.6096, 0.3628, 0.6724, 0.2581, 0.6358, 0.2566, 0.6643, 0.2417, 0.3053, 0.3256, 0.3069, 0.3524, 0.2838, 0.3341, 0.3428, 0.3395, 0.3288, 0.3769, 0.3069, 0.3524, 9.942e-05, 0.3855, 0.1087, 0.3854, 0.1062, 0.4117, 0.5889, 0.3421, 0.5258, 0.3561, 0.5622, 0.3139, 0.7828, 0.1624, 0.9164, 0.2361, 0.8238, 0.2567, 0.3288, 0.3769, 0.3425, 0.3994, 0.3143, 0.4098, 0.3428, 0.3395, 0.3053, 0.3256, 0.3342, 0.3164, 0.7828, 0.1624, 0.741, 0.1144, 0.8469, 0.02685, 9.942e-05, 0.3855, 0.1083, 0.4716, 0.01256, 0.5399, 0.2523, 0.3763, 0.2814, 0.408, 0.2539, 0.4033, 0.3325, 0.4586, 0.2983, 0.4577, 0.3064, 0.4427, 0.5733, 0.3952, 0.5315, 0.4107, 0.5439, 0.3764, 0.3342, 0.3164, 0.3547, 0.3381, 0.3428, 0.3395, 0.4998, 0.3289, 0.5622, 0.3139, 0.5258, 0.3561, 0.6561, 0.2929, 0.685, 0.3088, 0.6702, 0.3132, 0.3064, 0.4427, 0.268, 0.4384, 0.2814, 0.408, 0.4998, 0.3289, 0.4954, 0.3847, 0.4679, 0.3379, 0.5226, 0.2206, 0.5079, 0.2393, 0.5063, 0.2203, 0.3288, 0.3769, 0.3546, 0.3735, 0.3425, 0.3994, 0.5258, 0.3561, 0.5439, 0.3764, 0.4954, 0.3847, 0.6096, 0.3628, 0.6219, 0.4109, 0.6014, 0.433, 0.8238, 0.2567, 0.685, 0.3088, 0.688, 0.2793, 0.3788, 0.4028, 0.3425, 0.3994, 0.3546, 0.3735, 0.4954, 0.3847, 0.5315, 0.4107, 0.4941, 0.4195, 0.6096, 0.3628, 0.6469, 0.3391, 0.6323, 0.3874, 0.3747, 0.3543, 0.3771, 0.3108, 0.4083, 0.3259, 0.6469, 0.3391, 0.6702, 0.3132, 0.6626, 0.3439, 0.268, 0.4384, 0.1083, 0.4716, 0.2581, 0.4222, 0.5624, 0.4314, 0.5292, 0.4771, 0.5206, 0.4647, 0.6739, 0.3636, 0.6768, 0.3786, 0.6609, 0.3631, 0.6658, 0.231, 0.6694, 0.2221, 0.6726, 0.2336, 0.6731, 0.3468, 0.6609, 0.3631, 0.6626, 0.3439, 0.268, 0.4384, 0.2983, 0.4577, 0.271, 0.4514, 0.3288, 0.3769, 0.2873, 0.3746, 0.3069, 0.3524, 0.2805, 0.3038, 0.2838, 0.3341, 0.2677, 0.319, 0.4599, 0.4019, 0.4797, 0.4575, 0.4251, 0.4379, 0.6884, 0.3585, 0.7051, 0.3856, 0.6739, 0.3636, 0.6768, 0.3786, 0.6774, 0.4001, 0.6323, 0.3874, 0.41, 0.6885, 0.4551, 0.6895, 0.4429, 0.7224, 0.3325, 0.4586, 0.3559, 0.4775, 0.3322, 0.4687, 0.4954, 0.3847, 0.4599, 0.4019, 0.4679, 0.3379, 0.6649, 0.4425, 0.6694, 0.4601, 0.6557, 0.4543, 0.6768, 0.3786, 0.7041, 0.3917, 0.6774, 0.4001, 0.6774, 0.4001, 0.7041, 0.3917, 0.7008, 0.4113, 0.4941, 0.4195, 0.5206, 0.4647, 0.4797, 0.4575, 0.5624, 0.4314, 0.6014, 0.433, 0.5914, 0.4536, 0.6109, 0.6592, 0.5983, 0.6578, 0.5987, 0.6547, 0.685, 0.3088, 0.8203, 0.2992, 0.6896, 0.3416, 0.01256, 0.5399, 0.1177, 0.5028, 0.1183, 0.5706, 0.2873, 0.3746, 0.3143, 0.4098, 0.2814, 0.408, 0.4251, 0.4379, 0.4154, 0.3834, 0.4599, 0.4019, 0.5315, 0.4107, 0.5624, 0.4314, 0.5206, 0.4647, 0.6774, 0.4001, 0.7008, 0.4113, 0.6899, 0.43, 0.9164, 0.2361, 0.9999, 0.4731, 0.9132, 0.3387, 0.7209, 0.6188, 0.6612, 0.6191, 0.7122, 0.6068, 0.3425, 0.3994, 0.3555, 0.4164, 0.3143, 0.4098, 0.3748, 0.4462, 0.3784, 0.4832, 0.3559, 0.4775, 0.6469, 0.3391, 0.6561, 0.2929, 0.6702, 0.3132, 0.6896, 0.3416, 0.7203, 0.3807, 0.6884, 0.3585, 0.8203, 0.2992, 0.8941, 0.4274, 0.8055, 0.4259, 0.1177, 0.5028, 0.2115, 0.5386, 0.1183, 0.5706, 0.5889, 0.3421, 0.5733, 0.3952, 0.5439, 0.3764, 0.6768, 0.3786, 0.6323, 0.3874, 0.6609, 0.3631, 0.7041, 0.3917, 0.7222, 0.4121, 0.7008, 0.4113, 0.7203, 0.3807, 0.8055, 0.4259, 0.7222, 0.4121, 0.2814, 0.408, 0.3143, 0.4098, 0.3064, 0.4427, 0.6774, 0.4001, 0.6899, 0.43, 0.67, 0.4229, 0.3143, 0.4098, 0.3325, 0.4586, 0.3064, 0.4427, 0.4181, 0.4918, 0.3693, 0.4982, 0.3784, 0.4832, 0.4797, 0.4575, 0.4181, 0.4918, 0.4251, 0.4379, 0.6219, 0.4109, 0.6557, 0.4543, 0.6197, 0.4289, 0.6219, 0.4109, 0.67, 0.4229, 0.6649, 0.4425, 0.8055, 0.4259, 0.8699, 0.4834, 0.7967, 0.4536, 0.2985, 0.5299, 0.2642, 0.5368, 0.2735, 0.5163, 0.2877, 0.4941, 0.3083, 0.5194, 0.28, 0.5023, 0.6096, 0.3628, 0.6014, 0.433, 0.5733, 0.3952, 0.6557, 0.4543, 0.6421, 0.4698, 0.6443, 0.4569, 0.6899, 0.43, 0.7167, 0.4253, 0.7126, 0.4569, 0.7008, 0.4113, 0.7167, 0.4253, 0.6899, 0.43, 0.7167, 0.4253, 0.8055, 0.4259, 0.7967, 0.4536, 0.2361, 0.5233, 0.2544, 0.5617, 0.2115, 0.5386, 0.3322, 0.4687, 0.3486, 0.4917, 0.3229, 0.4866, 0.3748, 0.4462, 0.4181, 0.4918, 0.3784, 0.4832, 0.4713, 0.4921, 0.4178, 0.5223, 0.4181, 0.4918, 0.6545, 0.4837, 0.6636, 0.4819, 0.657, 0.4902, 0.6507, 0.4731, 0.644, 0.4846, 0.6421, 0.4698, 0.6014, 0.433, 0.6219, 0.4109, 0.6197, 0.4289, 0.6845, 0.4741, 0.6899, 0.43, 0.7126, 0.4569, 0.4456, 0.8899, 0.486, 0.9887, 0.3695, 0.9619, 0.9132, 0.3387, 0.9999, 0.4731, 0.8941, 0.4274, 0.1183, 0.5706, 0.04025, 0.6988, 0.01256, 0.5399, 0.3682, 0.5142, 0.3298, 0.5381, 0.3467, 0.5069, 0.6557, 0.4543, 0.6613, 0.4731, 0.6507, 0.4731, 0.6899, 0.43, 0.6845, 0.4741, 0.677, 0.4466, 0.6399, 0.205, 0.656, 0.2075, 0.6427, 0.2122, 0.2648, 0.4931, 0.2735, 0.5163, 0.2516, 0.5089, 0.3682, 0.5142, 0.362, 0.5592, 0.3474, 0.5547, 0.6896, 0.3416, 0.6739, 0.3636, 0.6731, 0.3468, 0.6014, 0.433, 0.6421, 0.4698, 0.5914, 0.4536, 0.8203, 0.2992, 0.9132, 0.3387, 0.8941, 0.4274, 0.8941, 0.4274, 0.9999, 0.4731, 0.8699, 0.4834, 0.2648, 0.4931, 0.2877, 0.4941, 0.28, 0.5023, 0.6545, 0.4837, 0.6493, 0.4931, 0.644, 0.4846, 0.6421, 0.4698, 0.5882, 0.4923, 0.5914, 0.4536, 0.6845, 0.4741, 0.6636, 0.4819, 0.6613, 0.4731, 0.2642, 0.5368, 0.2818, 0.5696, 0.2544, 0.5617, 0.5292, 0.4771, 0.4968, 0.5257, 0.4713, 0.4921, 0.644, 0.4846, 0.5995, 0.5211, 0.5882, 0.4923, 0.7167, 0.4253, 0.7967, 0.4536, 0.7126, 0.4569, 0.3135, 0.5521, 0.2818, 0.5696, 0.2888, 0.5448, 0.3083, 0.5194, 0.3195, 0.5458, 0.2985, 0.5299, 0.5206, 0.4647, 0.4713, 0.4921, 0.4797, 0.4575, 0.4713, 0.4921, 0.4968, 0.5257, 0.4497, 0.5264, 0.6636, 0.4819, 0.6692, 0.4925, 0.657, 0.4902, 0.1304, 0.6214, 0.2074, 0.5921, 0.2174, 0.6476, 0.2074, 0.5921, 0.2356, 0.624, 0.2174, 0.6476, 0.5882, 0.4923, 0.5292, 0.4771, 0.5914, 0.4536, 0.5521, 0.5076, 0.5721, 0.5272, 0.5623, 0.5558, 0.657, 0.4902, 0.6589, 0.5034, 0.6493, 0.4931, 0.6692, 0.4925, 0.6845, 0.4741, 0.6914, 0.5034, 0.8699, 0.4834, 0.9999, 0.4731, 0.9156, 0.5656, 0.2115, 0.5386, 0.2544, 0.5617, 0.2074, 0.5921, 0.2544, 0.5617, 0.2356, 0.624, 0.2074, 0.5921, 0.3203, 0.5776, 0.3011, 0.5746, 0.3135, 0.5521, 0.3195, 0.5458, 0.339, 0.5672, 0.3135, 0.5521, 0.6685, 0.5103, 0.6091, 0.5344, 0.6589, 0.5034, 0.666, 0.499, 0.6692, 0.4925, 0.6769, 0.5034, 0.7967, 0.4536, 0.8699, 0.4834, 0.7946, 0.4978, 0.2174, 0.6476, 0.1547, 0.7189, 0.1304, 0.6214, 0.6091, 0.5344, 0.6058, 0.5599, 0.5849, 0.5533, 0.6493, 0.4931, 0.6091, 0.5344, 0.5995, 0.5211, 0.7126, 0.4569, 0.7946, 0.4978, 0.7094, 0.5095, 0.8075, 0.5626, 0.7174, 0.5289, 0.7946, 0.4978, 0.6728, 0.2392, 0.6643, 0.2417, 0.6726, 0.2336, 0.4916, 0.5623, 0.4726, 0.5842, 0.4213, 0.5464, 0.5212, 0.5227, 0.5292, 0.4771, 0.5521, 0.5076, 0.6914, 0.5034, 0.7094, 0.5095, 0.6976, 0.5312, 0.8895, 0.7989, 0.9218, 0.6009, 0.9992, 0.6227, 0.4968, 0.5257, 0.5212, 0.5227, 0.5282, 0.5636, 0.5212, 0.5227, 0.5623, 0.5558, 0.5282, 0.5636, 0.5721, 0.5272, 0.5849, 0.5533, 0.5623, 0.5558, 0.5849, 0.5533, 0.5748, 0.5719, 0.5623, 0.5558, 0.5891, 0.5735, 0.5961, 0.5716, 0.5989, 0.5817, 0.2818, 0.5696, 0.2788, 0.6173, 0.2544, 0.5617, 0.2788, 0.6173, 0.312, 0.6263, 0.267, 0.648, 0.5282, 0.5636, 0.5349, 0.5983, 0.4916, 0.5623, 0.5282, 0.5636, 0.5623, 0.5558, 0.5613, 0.5849, 0.6147, 0.569, 0.5961, 0.5716, 0.6058, 0.5599, 0.666, 0.499, 0.6685, 0.5103, 0.6589, 0.5034, 0.7094, 0.5095, 0.7174, 0.5289, 0.6976, 0.5312, 0.4916, 0.5623, 0.5059, 0.61, 0.4726, 0.5842, 0.5995, 0.5211, 0.5849, 0.5533, 0.5721, 0.5272, 0.5748, 0.5719, 0.5891, 0.5735, 0.5827, 0.577, 0.5961, 0.5716, 0.5849, 0.5533, 0.6058, 0.5599, 0.6185, 0.5554, 0.6147, 0.569, 0.6058, 0.5599, 0.7094, 0.5095, 0.7946, 0.4978, 0.7174, 0.5289, 0.9218, 0.6009, 0.8124, 0.68, 0.8154, 0.6223, 0.4968, 0.5257, 0.4916, 0.5623, 0.4497, 0.5264, 0.6075, 0.5794, 0.6196, 0.5796, 0.6144, 0.5902, 0.7214, 0.5496, 0.6976, 0.5312, 0.7174, 0.5289, 0.8699, 0.4834, 0.8075, 0.5626, 0.7946, 0.4978, 0.1304, 0.6214, 0.1547, 0.7189, 0.04025, 0.6988, 0.2174, 0.6476, 0.2356, 0.624, 0.2429, 0.6489, 0.2356, 0.624, 0.267, 0.648, 0.2429, 0.6489, 0.3725, 0.6363, 0.3413, 0.6395, 0.3452, 0.6089, 0.4213, 0.5464, 0.4497, 0.5264, 0.4916, 0.5623, 0.5748, 0.5719, 0.5662, 0.5932, 0.5613, 0.5849, 0.5891, 0.5735, 0.5849, 0.5533, 0.5961, 0.5716, 0.7239, 0.573, 0.8131, 0.5917, 0.727, 0.5998, 0.5623, 0.5558, 0.5748, 0.5719, 0.5613, 0.5849, 0.5891, 0.5735, 0.5958, 0.5911, 0.5827, 0.577, 0.5891, 0.5735, 0.5989, 0.5817, 0.5958, 0.5911, 0.6147, 0.569, 0.6196, 0.5796, 0.6075, 0.5794, 0.5989, 0.5817, 0.6144, 0.5902, 0.5958, 0.5911, 0.267, 0.648, 0.2877, 0.6822, 0.274, 0.6759, 0.3193, 0.6477, 0.3039, 0.6961, 0.2877, 0.6822, 0.5882, 0.4923, 0.5721, 0.5272, 0.5521, 0.5076, 0.4916, 0.5623, 0.5349, 0.5983, 0.5059, 0.61, 0.6113, 0.6418, 0.6189, 0.6569, 0.61, 0.6519, 0.7239, 0.573, 0.7038, 0.5557, 0.7214, 0.5496, 0.9156, 0.5656, 0.8131, 0.5917, 0.8075, 0.5626, 0.4259, 0.5776, 0.4726, 0.5842, 0.4412, 0.6, 0.5961, 0.5716, 0.6075, 0.5794, 0.5989, 0.5817, 0.7239, 0.573, 0.7214, 0.5496, 0.8075, 0.5626, 0.3827, 0.6523, 0.41, 0.6885, 0.3501, 0.6752, 0.4726, 0.5842, 0.5059, 0.61, 0.4873, 0.6186, 0.5613, 0.5849, 0.5516, 0.6086, 0.5349, 0.5983, 0.5958, 0.5911, 0.6144, 0.5902, 0.6109, 0.5977, 0.7239, 0.573, 0.7124, 0.5948, 0.709, 0.575, 0.3039, 0.6961, 0.3421, 0.7044, 0.3089, 0.7278, 0.2429, 0.6489, 0.2258, 0.6804, 0.2174, 0.6476, 0.5958, 0.5911, 0.5662, 0.5932, 0.5827, 0.577, 0.6355, 0.5833, 0.6144, 0.5902, 0.6196, 0.5796, 0.727, 0.5998, 0.7122, 0.6068, 0.7124, 0.5948, 0.41, 0.6885, 0.3421, 0.7044, 0.3501, 0.6752, 0.5782, 0.6079, 0.5516, 0.6086, 0.5662, 0.5932, 0.6342, 0.5922, 0.6537, 0.5955, 0.6377, 0.612, 0.7038, 0.5557, 0.6537, 0.5955, 0.6355, 0.5833, 0.9156, 0.5656, 0.8154, 0.6223, 0.8131, 0.5917, 0.2429, 0.6489, 0.274, 0.6759, 0.2484, 0.683, 0.2484, 0.683, 0.2698, 0.6967, 0.2485, 0.7011, 0.2877, 0.6822, 0.2698, 0.6967, 0.274, 0.6759, 0.4873, 0.6186, 0.5206, 0.6299, 0.5059, 0.6492, 0.5349, 0.5983, 0.5516, 0.6086, 0.5347, 0.6383, 0.6109, 0.5977, 0.6217, 0.6045, 0.6008, 0.6091, 0.7122, 0.6068, 0.6612, 0.6191, 0.7124, 0.5948, 0.6677, 0.6248, 0.7209, 0.6188, 0.6686, 0.6354, 0.7124, 0.5948, 0.7239, 0.573, 0.727, 0.5998, 0.2484, 0.683, 0.2092, 0.6998, 0.2258, 0.6804, 0.2083, 0.7252, 0.1547, 0.7189, 0.2092, 0.6998, 0.6217, 0.6045, 0.6144, 0.5902, 0.6342, 0.5922, 0.6612, 0.6191, 0.6677, 0.6248, 0.651, 0.6189, 0.1547, 0.7189, 0.1012, 0.8444, 0.04025, 0.6988, 0.2897, 0.7144, 0.2541, 0.7327, 0.2832, 0.7029, 0.6342, 0.5922, 0.6377, 0.612, 0.6217, 0.6045, 0.2083, 0.7252, 0.2253, 0.727, 0.2159, 0.7387, 0.2485, 0.7011, 0.2541, 0.7327, 0.2253, 0.727, 0.2877, 0.6822, 0.3039, 0.6961, 0.2832, 0.7029, 0.5972, 0.6495, 0.6113, 0.6418, 0.61, 0.6519, 0.5282, 0.5636, 0.5613, 0.5849, 0.5349, 0.5983, 0.5206, 0.6299, 0.5347, 0.6383, 0.5369, 0.6529, 0.6377, 0.612, 0.6537, 0.5955, 0.651, 0.6189, 0.2083, 0.7252, 0.1725, 0.769, 0.1547, 0.7189, 0.2541, 0.7327, 0.2896, 0.729, 0.2886, 0.7411, 0.2485, 0.7011, 0.2698, 0.6967, 0.2541, 0.7327, 0.5958, 0.5911, 0.6008, 0.6091, 0.5782, 0.6079, 0.6537, 0.5955, 0.6612, 0.6191, 0.651, 0.6189, 0.2092, 0.6998, 0.2253, 0.727, 0.2083, 0.7252, 0.2698, 0.6967, 0.2832, 0.7029, 0.2541, 0.7327, 0.5349, 0.5983, 0.5206, 0.6299, 0.5059, 0.61, 0.5981, 0.6371, 0.5782, 0.6079, 0.6008, 0.6091, 0.6677, 0.6248, 0.6686, 0.6354, 0.6581, 0.6338, 0.8154, 0.6223, 0.727, 0.5998, 0.8131, 0.5917, 0.2832, 0.7029, 0.3039, 0.6961, 0.2897, 0.7144, 0.3306, 0.7583, 0.3066, 0.7392, 0.3089, 0.7278, 0.3742, 0.7218, 0.4429, 0.7224, 0.3729, 0.756, 0.4021, 0.7038, 0.41, 0.6885, 0.4429, 0.7224, 0.4608, 0.6268, 0.4551, 0.6895, 0.4219, 0.66, 0.4726, 0.5842, 0.4608, 0.6268, 0.4412, 0.6, 0.5206, 0.6299, 0.5369, 0.6529, 0.5059, 0.6492, 0.6217, 0.6045, 0.6377, 0.612, 0.6281, 0.6222, 0.6377, 0.612, 0.651, 0.6189, 0.6436, 0.6286, 0.5965, 0.6581, 0.5837, 0.6519, 0.5972, 0.6495, 0.1725, 0.769, 0.2314, 0.7507, 0.2032, 0.7934, 0.5059, 0.6492, 0.5369, 0.6529, 0.473, 0.8079, 0.3011, 0.5746, 0.312, 0.6263, 0.2788, 0.6173, 0.5349, 0.5983, 0.5347, 0.6383, 0.5206, 0.6299, 0.6196, 0.5796, 0.624, 0.5632, 0.6355, 0.5833, 0.6341, 0.6435, 0.6542, 0.6555, 0.6378, 0.6652, 0.6542, 0.6555, 0.6581, 0.6338, 0.6647, 0.6449, 0.2897, 0.7144, 0.3089, 0.7278, 0.2896, 0.729, 0.3742, 0.7218, 0.34, 0.7643, 0.3306, 0.7583, 0.5059, 0.6492, 0.473, 0.8079, 0.4551, 0.6895, 0.5369, 0.6529, 0.5211, 0.8085, 0.473, 0.8079, 0.566, 0.6214, 0.5641, 0.6416, 0.5581, 0.6366, 0.6008, 0.6091, 0.6036, 0.629, 0.5981, 0.6371, 0.6281, 0.6222, 0.6036, 0.629, 0.6217, 0.6045, 0.6281, 0.6222, 0.6341, 0.6435, 0.619, 0.635, 0.651, 0.6189, 0.6677, 0.6248, 0.6581, 0.6338, 0.3421, 0.7044, 0.3306, 0.7583, 0.3089, 0.7278, 0.5369, 0.6529, 0.5641, 0.6416, 0.5211, 0.8085, 0.8124, 0.68, 0.7209, 0.6188, 0.8154, 0.6223, 0.2574, 0.7683, 0.2032, 0.7934, 0.2314, 0.7507, 0.2574, 0.7683, 0.2886, 0.7411, 0.2898, 0.7607, 0.3421, 0.7044, 0.4021, 0.7038, 0.3742, 0.7218, 0.4349, 0.813, 0.4456, 0.8899, 0.4008, 0.8221, 0.6581, 0.6338, 0.6436, 0.6286, 0.651, 0.6189, 0.6581, 0.6338, 0.6686, 0.6354, 0.6647, 0.6449, 0.1725, 0.769, 0.1517, 0.8764, 0.1012, 0.8444, 0.4786, 0.6463, 0.5059, 0.6492, 0.4551, 0.6895, 0.5581, 0.6366, 0.5641, 0.6416, 0.558, 0.6407, 0.2315, 0.8131, 0.2843, 0.7822, 0.2609, 0.8306, 0.34, 0.7643, 0.3729, 0.756, 0.3454, 0.7765, 0.5837, 0.6519, 0.5211, 0.8085, 0.5641, 0.6416, 0.6036, 0.629, 0.619, 0.635, 0.6113, 0.6418, 0.61, 0.6519, 0.6189, 0.6569, 0.6109, 0.6592, 0.2032, 0.7934, 0.2315, 0.8131, 0.1517, 0.8764, 0.2898, 0.7607, 0.3076, 0.7554, 0.2967, 0.7697, 0.3066, 0.7392, 0.2898, 0.7607, 0.2886, 0.7411, 0.3308, 0.7774, 0.3306, 0.7583, 0.34, 0.7643, 0.6377, 0.612, 0.6436, 0.6286, 0.6281, 0.6222, 0.3065, 0.7838, 0.3193, 0.7968, 0.3012, 0.8011, 0.5641, 0.6416, 0.5981, 0.6371, 0.5837, 0.6519, 0.6113, 0.6418, 0.5981, 0.6371, 0.6036, 0.629, 0.6189, 0.6569, 0.608, 0.668, 0.6109, 0.6592, 0.6686, 0.6354, 0.8013, 0.7146, 0.6647, 0.6449, 0.9218, 0.6009, 0.9999, 0.4731, 0.9992, 0.6227, 0.2843, 0.7822, 0.3065, 0.7838, 0.3012, 0.8011, 0.321, 0.7716, 0.3076, 0.7554, 0.3306, 0.7583, 0.2896, 0.729, 0.3066, 0.7392, 0.2886, 0.7411, 0.3612, 0.5774, 0.3474, 0.5547, 0.362, 0.5592, 0.61, 0.6519, 0.5987, 0.6547, 0.5972, 0.6495, 0.3308, 0.7774, 0.3454, 0.7765, 0.3329, 0.7941, 0.6054, 0.8188, 0.5111, 0.8935, 0.5211, 0.8085, 0.5837, 0.6519, 0.5965, 0.6581, 0.6054, 0.8188, 0.5981, 0.6371, 0.5972, 0.6495, 0.5837, 0.6519, 0.6436, 0.6286, 0.6542, 0.6555, 0.6341, 0.6435, 0.2609, 0.8306, 0.1517, 0.8764, 0.2315, 0.8131, 0.2609, 0.8306, 0.3012, 0.8011, 0.2928, 0.8527, 0.4429, 0.7224, 0.4008, 0.8221, 0.3729, 0.756, 0.7264, 0.7899, 0.608, 0.668, 0.6378, 0.6652, 0.6542, 0.6555, 0.7264, 0.7899, 0.6378, 0.6652, 0.3193, 0.7968, 0.321, 0.7716, 0.3308, 0.7774, 0.4349, 0.813, 0.473, 0.8079, 0.4456, 0.8899, 0.4456, 0.8899, 0.5111, 0.8935, 0.486, 0.9887, 0.5111, 0.8935, 0.5964, 0.92, 0.486, 0.9887, 0.7264, 0.7899, 0.5964, 0.92, 0.6054, 0.8188, 0.2843, 0.7822, 0.2967, 0.7697, 0.3065, 0.7838, 0.4008, 0.8221, 0.3454, 0.7765, 0.3729, 0.756, 0.765, 0.7579, 0.7987, 0.8779, 0.7264, 0.7899, 0.3193, 0.7968, 0.3329, 0.7941, 0.3277, 0.8537, 0.4456, 0.8899, 0.3277, 0.8537, 0.4008, 0.8221, 0.9156, 0.5656, 0.9218, 0.6009, 0.8154, 0.6223, 0.1517, 0.8764, 0.2173, 0.9319, 0.1117, 0.9666, 0.8013, 0.7146, 0.8895, 0.7989, 0.765, 0.7579, 0.2928, 0.8527, 0.2173, 0.9319, 0.2609, 0.8306, 0.1012, 0.8444, 0.1517, 0.8764, 0.1117, 0.9666, 0.486, 0.9887, 0.5964, 0.92, 0.5764, 0.9712, 0.7987, 0.8779, 0.5764, 0.9712, 0.5964, 0.92, 0.9992, 0.6227, 0.9876, 0.9048, 0.8895, 0.7989, 0.3277, 0.8537, 0.2473, 0.9507, 0.2928, 0.8527, 0.2173, 0.9319, 0.2473, 0.9507, 0.1117, 0.9666, 0.3547, 0.3381, 0.3546, 0.3735, 0.3428, 0.3395, 0.8941, 0.4274, 0.8699, 0.4834, 0.8055, 0.4259, 0.8203, 0.2992, 0.9164, 0.2361, 0.9132, 0.3387, 0.473, 0.8079, 0.5111, 0.8935, 0.4456, 0.8899, 0.9999, 0.4731, 0.9218, 0.6009, 0.9156, 0.5656, 0.8238, 0.2567, 0.6838, 0.2538, 0.7828, 0.1624, 0.741, 0.1144, 0.6787, 0.2193, 0.6691, 0.2008, 0.2169, 0.185, 0.2805, 0.3038, 0.2574, 0.3017, 0.2115, 0.5386, 0.1177, 0.5028, 0.2361, 0.5233, 0.3193, 0.7968, 0.2928, 0.8527, 0.3012, 0.8011, 0.8013, 0.7146, 0.6542, 0.6555, 0.6647, 0.6449, 0.8238, 0.2567, 0.9164, 0.2361, 0.8203, 0.2992, 0.8124, 0.68, 0.8895, 0.7989, 0.8013, 0.7146, 0.6845, 0.4741, 0.6694, 0.4601, 0.677, 0.4466, 0.67, 0.4229, 0.6899, 0.43, 0.677, 0.4466, 0.6626, 0.3439, 0.6702, 0.3132, 0.6731, 0.3468, 0.5622, 0.3139, 0.5884, 0.2618, 0.6114, 0.3147, 0.5884, 0.2618, 0.6358, 0.2566, 0.6327, 0.2804, 0.6114, 0.3147, 0.5889, 0.3421, 0.5622, 0.3139, 0.5046, 0.2036, 0.4905, 0.2237, 0.4796, 0.2157, 0.3704, 0.2479, 0.3925, 0.2471, 0.3729, 0.2616, 0.4266, 0.2688, 0.4599, 0.2356, 0.4901, 0.2407, 0.4861, 0.3008, 0.4679, 0.3379, 0.4558, 0.3095, 0.3927, 0.4267, 0.4251, 0.4379, 0.3748, 0.4462, 0.4679, 0.3379, 0.4083, 0.3259, 0.4558, 0.3095, 0.3927, 0.4267, 0.3555, 0.4164, 0.3788, 0.4028, 0.8895, 0.7989, 0.9876, 0.9048, 0.7987, 0.8779, 0.3454, 0.7765, 0.3308, 0.7774, 0.34, 0.7643, 0.2108, 0.3205, 0.2164, 0.3277, 0.0922, 0.3204, 0.2164, 0.3277, 0.1087, 0.3854, 0.0922, 0.3204, 0.1087, 0.3854, 0.2378, 0.3417, 0.2523, 0.3763, 0.1304, 0.6214, 0.2115, 0.5386, 0.2074, 0.5921, 0.5369, 0.6529, 0.5581, 0.6366, 0.558, 0.6407, 0.566, 0.6214, 0.5347, 0.6383, 0.5516, 0.6086, 0.6008, 0.6091, 0.6217, 0.6045, 0.6036, 0.629, 0.6341, 0.6435, 0.6189, 0.6569, 0.619, 0.635, 0.6976, 0.5312, 0.6779, 0.5157, 0.6914, 0.5034, 0.6779, 0.5157, 0.6769, 0.5034, 0.6811, 0.5038, 0.6976, 0.5312, 0.624, 0.5632, 0.6779, 0.5157, 0.6323, 0.3874, 0.67, 0.4229, 0.6219, 0.4109, 0.677, 0.4466, 0.6649, 0.4425, 0.67, 0.4229, 0.7828, 0.1624, 0.6811, 0.2315, 0.6787, 0.2193, 0.615, 0.212, 0.6336, 0.1956, 0.6208, 0.2127, 0.6399, 0.205, 0.6336, 0.1956, 0.6558, 0.1942, 0.5903, 0.2214, 0.6395, 0.07816, 0.615, 0.212, 0.6144, 0.5902, 0.6355, 0.5833, 0.6342, 0.5922, 0.6342, 0.5922, 0.6355, 0.5833, 0.6537, 0.5955, 0.608, 0.668, 0.5965, 0.6581, 0.5983, 0.6578, 0.6845, 0.4741, 0.7094, 0.5095, 0.6914, 0.5034, 0.7167, 0.4253, 0.7008, 0.4113, 0.7222, 0.4121, 0.8203, 0.2992, 0.8055, 0.4259, 0.7203, 0.3807, 0.6197, 0.4289, 0.6443, 0.4569, 0.6014, 0.433, 0.6693, 0.2753, 0.688, 0.2793, 0.685, 0.3088, 0.6728, 0.2392, 0.6811, 0.2315, 0.6834, 0.2378, 0.6208, 0.2127, 0.6242, 0.2188, 0.615, 0.212, 0.5903, 0.2214, 0.615, 0.212, 0.6242, 0.2188, 0.5369, 0.2496, 0.5272, 0.2788, 0.5113, 0.2635, 0.5113, 0.2635, 0.4901, 0.2407, 0.5079, 0.2393, 0.5639, 0.2422, 0.5369, 0.2496, 0.5267, 0.2323, 0.5564, 0.07348, 0.5448, 0.2198, 0.5276, 0.2102, 0.4023, 0.2995, 0.4083, 0.3259, 0.3771, 0.3108, 0.3788, 0.4028, 0.4154, 0.3834, 0.3927, 0.4267, 0.4679, 0.3379, 0.4599, 0.4019, 0.4154, 0.3834, 0.5965, 0.6581, 0.5987, 0.6547, 0.5983, 0.6578, 0.6537, 0.5955, 0.7124, 0.5948, 0.6612, 0.6191, 0.5903, 0.2214, 0.5639, 0.2422, 0.5709, 0.223, 0.6834, 0.2378, 0.7828, 0.1624, 0.6838, 0.2538, 0.3748, 0.4462, 0.3325, 0.4586, 0.3555, 0.4164, 0.3595, 0.2848, 0.3281, 0.2873, 0.3402, 0.2719, 0.2805, 0.3038, 0.2169, 0.185, 0.3168, 0.2767, 0.3281, 0.2873, 0.2805, 0.3038, 0.3168, 0.2767, 0.2814, 0.408, 0.2581, 0.4222, 0.2539, 0.4033, 0.2838, 0.3341, 0.2523, 0.3763, 0.2574, 0.333, 0.2535, 0.3138, 0.2574, 0.333, 0.2486, 0.3261, 0.2293, 0.3276, 0.2164, 0.3277, 0.2108, 0.3205, 0.2193, 0.3153, 0.2049, 0.3173, 0.2133, 0.303, 0.1957, 0.3079, 0.0922, 0.3204, 0.1962, 0.3014, 0.3925, 0.2471, 0.377, 0.09948, 0.4211, 0.2511, 0.3704, 0.2479, 0.377, 0.09948, 0.3925, 0.2471, 0.2574, 0.3017, 0.2449, 0.3018, 0.2342, 0.293, 0.2096, 0.2869, 0.2036, 0.2816, 0.2342, 0.293, 0.1261, 0.2122, 0.2342, 0.293, 0.2036, 0.2816, 0.3612, 0.5774, 0.4213, 0.5464, 0.4259, 0.5776, 0.3501, 0.6752, 0.3725, 0.6363, 0.3827, 0.6523, 0.3413, 0.6395, 0.3266, 0.6042, 0.3452, 0.6089, 0.3891, 0.6069, 0.3612, 0.5774, 0.4259, 0.5776, 0.4412, 0.6, 0.4219, 0.66, 0.4009, 0.6292, 0.4873, 0.6186, 0.4786, 0.6463, 0.4608, 0.6268, 0.3891, 0.6069, 0.4412, 0.6, 0.4009, 0.6292, 0.3298, 0.5381, 0.339, 0.5672, 0.3195, 0.5458, 0.2985, 0.5299, 0.3135, 0.5521, 0.2888, 0.5448, 0.2361, 0.5233, 0.2735, 0.5163, 0.2642, 0.5368, 0.28, 0.5023, 0.2985, 0.5299, 0.2735, 0.5163, 0.1177, 0.5028, 0.2469, 0.4875, 0.2361, 0.5233, 0.1083, 0.4716, 0.1177, 0.5028, 0.01256, 0.5399, 0.271, 0.4514, 0.2884, 0.4781, 0.2657, 0.4781, 0.3559, 0.4775, 0.3693, 0.4982, 0.3486, 0.4917, 0.321, 0.5019, 0.3486, 0.4917, 0.3467, 0.5069, 0.2983, 0.4577, 0.3229, 0.4866, 0.2884, 0.4781, 0.268, 0.4384, 0.2478, 0.4726, 0.1177, 0.5028, 0.2523, 0.3763, 0.1062, 0.4117, 0.1087, 0.3854, 0.1177, 0.5028, 0.2478, 0.4726, 0.2469, 0.4875, 0.321, 0.5019, 0.3298, 0.5381, 0.3083, 0.5194, 0.4178, 0.5223, 0.4213, 0.5464, 0.362, 0.5592, 0.2539, 0.4033, 0.1083, 0.4716, 0.1062, 0.4117, 0.2657, 0.4781, 0.2877, 0.4941, 0.2648, 0.4931, 0.3693, 0.4982, 0.3467, 0.5069, 0.3486, 0.4917, 0.2884, 0.4781, 0.321, 0.5019, 0.2877, 0.4941, 0.3693, 0.4982, 0.4178, 0.5223, 0.3682, 0.5142, 0.2657, 0.4781, 0.2469, 0.4875, 0.2478, 0.4726, 0.271, 0.4514, 0.2657, 0.4781, 0.2478, 0.4726, 0.3203, 0.5776, 0.339, 0.5672, 0.3348, 0.5848, 0.3827, 0.6523, 0.4219, 0.66, 0.41, 0.6885, 0.2516, 0.5089, 0.2469, 0.4875, 0.2648, 0.4931, 0.3725, 0.6363, 0.4009, 0.6292, 0.3827, 0.6523, 0.3612, 0.5774, 0.3891, 0.6069, 0.3577, 0.5967, 0.3135, 0.5521, 0.339, 0.5672, 0.3203, 0.5776, 0.3493, 0.5906, 0.339, 0.5672, 0.3612, 0.5774, 0.3452, 0.6089, 0.3348, 0.5848, 0.3493, 0.5906, 0.3266, 0.6042, 0.3203, 0.5776, 0.3348, 0.5848, 0.3577, 0.5967, 0.3452, 0.6089, 0.3493, 0.5906, 0.3612, 0.5774, 0.3577, 0.5967, 0.3493, 0.5906, 0.3413, 0.6395, 0.3193, 0.6477, 0.312, 0.6263, 0.267, 0.648, 0.312, 0.6263, 0.3193, 0.6477, 0.3193, 0.6477, 0.3413, 0.6395, 0.3501, 0.6752, 0.3329, 0.7941, 0.3193, 0.7968, 0.3308, 0.7774, 0.2843, 0.7822, 0.2898, 0.7607, 0.2967, 0.7697, 0.2574, 0.7683, 0.2898, 0.7607, 0.2843, 0.7822, 0.2541, 0.7327, 0.2574, 0.7683, 0.2314, 0.7507, 0.2253, 0.727, 0.2314, 0.7507, 0.2159, 0.7387, 0.2967, 0.7697, 0.3076, 0.7554, 0.3065, 0.7838, 0.6914, 0.5034, 0.6811, 0.5038, 0.6692, 0.4925, 0.6914, 0.5034, 0.6779, 0.5157, 0.6811, 0.5038, 0.6811, 0.5038, 0.6769, 0.5034, 0.6692, 0.4925, 0.6779, 0.5157, 0.6185, 0.5554, 0.6685, 0.5103, 0.7038, 0.5557, 0.6356, 0.5731, 0.6976, 0.5312, 0.6355, 0.5833, 0.624, 0.5632, 0.6356, 0.5731, 0.6147, 0.569, 0.624, 0.5632, 0.6196, 0.5796, 0.6613, 0.4731, 0.6545, 0.4837, 0.6507, 0.4731, 0.6692, 0.4925, 0.666, 0.499, 0.657, 0.4902, 0.7209, 0.6188, 0.8124, 0.68, 0.6686, 0.6354, 0.6896, 0.3416, 0.6702, 0.3132, 0.685, 0.3088, 0.6658, 0.231, 0.6497, 0.2359, 0.6556, 0.2184, 0.6694, 0.2221, 0.656, 0.2075, 0.6787, 0.2193, 0.5058, 9.942e-05, 0.4207, 0.08655, 0.3852, 9.956e-05, 0.4207, 0.08655, 0.377, 0.09948, 0.3852, 9.956e-05, 0.5058, 9.942e-05, 0.5786, 0.004053, 0.5564, 0.07348, 0.4207, 0.08655, 0.4796, 0.2157, 0.4599, 0.2356, 0.5786, 0.004053, 0.7183, 0.03459, 0.6395, 0.07816, 0.4207, 0.08655, 0.5034, 0.06879, 0.5046, 0.2036, 0.6242, 0.2188, 0.6399, 0.205, 0.6427, 0.2122, 0.7183, 0.03459, 0.8469, 0.02685, 0.741, 0.1144, 0.4905, 0.2237, 0.4901, 0.2407, 0.4599, 0.2356, 0.5448, 0.2198, 0.5709, 0.223, 0.5639, 0.2422, 0.5564, 0.07348, 0.5276, 0.2102, 0.5046, 0.2036, 0.6096, 0.2361, 0.6285, 0.2267, 0.6388, 0.2351, 0.6336, 0.1956, 0.6399, 0.205, 0.6242, 0.2188, 0.5448, 0.2198, 0.5267, 0.2323, 0.5226, 0.2206, 0.5046, 0.2036, 0.5276, 0.2102, 0.5226, 0.2206, 0.4905, 0.2237, 0.5063, 0.2203, 0.5079, 0.2393, 0.6427, 0.2122, 0.6492, 0.2174, 0.6388, 0.2351, 0.7022, 0.09214, 0.741, 0.1144, 0.6691, 0.2008, 0.2652, 0.1424, 0.3278, 0.2613, 0.3168, 0.2767, 0.6492, 0.2174, 0.6556, 0.2184, 0.6497, 0.2359, 0.6724, 0.2581, 0.6838, 0.2538, 0.688, 0.2793, 0.656, 0.2075, 0.6556, 0.2184, 0.6492, 0.2174, 0.2652, 0.1424, 0.377, 0.09948, 0.3704, 0.2479, 0.6691, 0.2008, 0.6787, 0.2193, 0.656, 0.2075, 0.1073, 0.2289, 0.0922, 0.3204, 9.942e-05, 0.3855, 0.1962, 0.3014, 0.0922, 0.3204, 0.1073, 0.2289, 0.356, 0.2663, 0.3729, 0.2616, 0.3768, 0.2814, 0.3704, 0.2479, 0.3729, 0.2616, 0.356, 0.2663, 0.5369, 0.2496, 0.5113, 0.2635, 0.5079, 0.2393, 0.6811, 0.2315, 0.6726, 0.2336, 0.6694, 0.2221, 0.2034, 0.3063, 0.2049, 0.3173, 0.1957, 0.3079, 0.2096, 0.2869, 0.2342, 0.293, 0.2297, 0.3003, 0.35, 0.2514, 0.356, 0.2663, 0.3402, 0.2719, 0.4861, 0.2614, 0.4861, 0.3008, 0.4558, 0.3095, 0.1261, 0.2122, 0.2036, 0.2816, 0.1987, 0.2843, 0.3402, 0.2719, 0.3281, 0.2873, 0.3168, 0.2767, 0.3729, 0.2616, 0.3925, 0.2471, 0.3948, 0.2793, 0.4211, 0.2511, 0.4266, 0.2688, 0.3948, 0.2793, 0.6838, 0.2538, 0.6724, 0.2581, 0.6728, 0.2392, 0.2297, 0.3003, 0.2401, 0.3066, 0.2341, 0.3199, 0.6358, 0.2566, 0.6388, 0.2351, 0.6497, 0.2359, 0.2342, 0.293, 0.2449, 0.3018, 0.2401, 0.3066, 0.2193, 0.3153, 0.2341, 0.3199, 0.2293, 0.3276, 0.2535, 0.3138, 0.2486, 0.3261, 0.2341, 0.3199, 0.6242, 0.2188, 0.6285, 0.2267, 0.6096, 0.2361, 0.2133, 0.303, 0.2034, 0.3063, 0.1962, 0.3014, 0.2341, 0.3199, 0.2486, 0.3261, 0.2389, 0.3348, 0.1987, 0.2843, 0.2036, 0.2816, 0.2096, 0.2869, 0.3768, 0.2814, 0.4023, 0.2995, 0.3771, 0.3108, 0.2449, 0.3018, 0.2574, 0.3017, 0.2535, 0.3138, 0.5113, 0.2635, 0.5272, 0.2788, 0.4861, 0.3008, 0.5272, 0.2788, 0.5622, 0.3139, 0.4998, 0.3289, 0.2293, 0.3276, 0.2389, 0.3348, 0.2378, 0.3417, 0.2574, 0.3017, 0.2805, 0.3038, 0.2677, 0.319, 0.2574, 0.333, 0.2523, 0.3763, 0.2378, 0.3417, 0.6693, 0.2753, 0.6561, 0.2929, 0.6327, 0.2804, 0.3747, 0.3543, 0.4154, 0.3834, 0.3788, 0.4028, 0.4023, 0.2995, 0.4266, 0.2688, 0.4558, 0.3095, 0.6114, 0.3147, 0.6561, 0.2929, 0.6469, 0.3391, 0.6724, 0.2581, 0.6693, 0.2753, 0.6358, 0.2566, 0.3428, 0.3395, 0.3546, 0.3735, 0.3288, 0.3769, 0.5889, 0.3421, 0.5439, 0.3764, 0.5258, 0.3561, 0.7828, 0.1624, 0.8469, 0.02685, 0.9164, 0.2361, 0.3428, 0.3395, 0.3069, 0.3524, 0.3053, 0.3256, 9.942e-05, 0.3855, 0.1062, 0.4117, 0.1083, 0.4716, 0.2523, 0.3763, 0.2873, 0.3746, 0.2814, 0.408, 0.3325, 0.4586, 0.3322, 0.4687, 0.2983, 0.4577, 0.5733, 0.3952, 0.5624, 0.4314, 0.5315, 0.4107, 0.3342, 0.3164, 0.3771, 0.3108, 0.3547, 0.3381, 0.6561, 0.2929, 0.6693, 0.2753, 0.685, 0.3088, 0.4998, 0.3289, 0.5258, 0.3561, 0.4954, 0.3847, 0.5226, 0.2206, 0.5267, 0.2323, 0.5079, 0.2393, 0.6096, 0.3628, 0.6323, 0.3874, 0.6219, 0.4109, 0.8238, 0.2567, 0.8203, 0.2992, 0.685, 0.3088, 0.3788, 0.4028, 0.3555, 0.4164, 0.3425, 0.3994, 0.4954, 0.3847, 0.5439, 0.3764, 0.5315, 0.4107, 0.6469, 0.3391, 0.6626, 0.3439, 0.6609, 0.3631, 0.3747, 0.3543, 0.3547, 0.3381, 0.3771, 0.3108, 0.268, 0.4384, 0.1177, 0.5028, 0.1083, 0.4716, 0.5624, 0.4314, 0.5914, 0.4536, 0.5292, 0.4771, 0.6731, 0.3468, 0.6739, 0.3636, 0.6609, 0.3631, 0.268, 0.4384, 0.3064, 0.4427, 0.2983, 0.4577, 0.3288, 0.3769, 0.3143, 0.4098, 0.2873, 0.3746, 0.2805, 0.3038, 0.3053, 0.3256, 0.2838, 0.3341, 0.4599, 0.4019, 0.4941, 0.4195, 0.4797, 0.4575, 0.6884, 0.3585, 0.7203, 0.3807, 0.7051, 0.3856, 0.41, 0.6885, 0.4219, 0.66, 0.4551, 0.6895, 0.3325, 0.4586, 0.3748, 0.4462, 0.3559, 0.4775, 0.4954, 0.3847, 0.4941, 0.4195, 0.4599, 0.4019, 0.6649, 0.4425, 0.677, 0.4466, 0.6694, 0.4601, 0.4941, 0.4195, 0.5315, 0.4107, 0.5206, 0.4647, 0.5624, 0.4314, 0.5733, 0.3952, 0.6014, 0.433, 0.6109, 0.6592, 0.608, 0.668, 0.5983, 0.6578, 0.4251, 0.4379, 0.3927, 0.4267, 0.4154, 0.3834, 0.7209, 0.6188, 0.6677, 0.6248, 0.6612, 0.6191, 0.6896, 0.3416, 0.8203, 0.2992, 0.7203, 0.3807, 0.2516, 0.5089, 0.2361, 0.5233, 0.2469, 0.4875, 0.5889, 0.3421, 0.6096, 0.3628, 0.5733, 0.3952, 0.7041, 0.3917, 0.7203, 0.3807, 0.7222, 0.4121, 0.3143, 0.4098, 0.3555, 0.4164, 0.3325, 0.4586, 0.4797, 0.4575, 0.4713, 0.4921, 0.4181, 0.4918, 0.6219, 0.4109, 0.6649, 0.4425, 0.6557, 0.4543, 0.2985, 0.5299, 0.2888, 0.5448, 0.2642, 0.5368, 0.2877, 0.4941, 0.321, 0.5019, 0.3083, 0.5194, 0.6557, 0.4543, 0.6507, 0.4731, 0.6421, 0.4698, 0.7167, 0.4253, 0.7222, 0.4121, 0.8055, 0.4259, 0.2361, 0.5233, 0.2642, 0.5368, 0.2544, 0.5617, 0.3322, 0.4687, 0.3559, 0.4775, 0.3486, 0.4917, 0.3748, 0.4462, 0.4251, 0.4379, 0.4181, 0.4918, 0.4713, 0.4921, 0.4497, 0.5264, 0.4178, 0.5223, 0.6507, 0.4731, 0.6545, 0.4837, 0.644, 0.4846, 0.1183, 0.5706, 0.1304, 0.6214, 0.04025, 0.6988, 0.3682, 0.5142, 0.3474, 0.5547, 0.3298, 0.5381, 0.6557, 0.4543, 0.6694, 0.4601, 0.6613, 0.4731, 0.6399, 0.205, 0.6558, 0.1942, 0.656, 0.2075, 0.2648, 0.4931, 0.28, 0.5023, 0.2735, 0.5163, 0.3682, 0.5142, 0.4178, 0.5223, 0.362, 0.5592, 0.6896, 0.3416, 0.6884, 0.3585, 0.6739, 0.3636, 0.6014, 0.433, 0.6443, 0.4569, 0.6421, 0.4698, 0.6545, 0.4837, 0.657, 0.4902, 0.6493, 0.4931, 0.6421, 0.4698, 0.644, 0.4846, 0.5882, 0.4923, 0.6845, 0.4741, 0.6692, 0.4925, 0.6636, 0.4819, 0.2642, 0.5368, 0.2888, 0.5448, 0.2818, 0.5696, 0.5292, 0.4771, 0.5212, 0.5227, 0.4968, 0.5257, 0.644, 0.4846, 0.6493, 0.4931, 0.5995, 0.5211, 0.3135, 0.5521, 0.3011, 0.5746, 0.2818, 0.5696, 0.3083, 0.5194, 0.3298, 0.5381, 0.3195, 0.5458, 0.5206, 0.4647, 0.5292, 0.4771, 0.4713, 0.4921, 0.5882, 0.4923, 0.5521, 0.5076, 0.5292, 0.4771, 0.657, 0.4902, 0.666, 0.499, 0.6589, 0.5034, 0.2544, 0.5617, 0.2788, 0.6173, 0.2356, 0.624, 0.3203, 0.5776, 0.3266, 0.6042, 0.3011, 0.5746, 0.6685, 0.5103, 0.6185, 0.5554, 0.6091, 0.5344, 0.6091, 0.5344, 0.6185, 0.5554, 0.6058, 0.5599, 0.6493, 0.4931, 0.6589, 0.5034, 0.6091, 0.5344, 0.7126, 0.4569, 0.7967, 0.4536, 0.7946, 0.4978, 0.8075, 0.5626, 0.7214, 0.5496, 0.7174, 0.5289, 0.3577, 0.5967, 0.3891, 0.6069, 0.3725, 0.6363, 0.5212, 0.5227, 0.5521, 0.5076, 0.5623, 0.5558, 0.5849, 0.5533, 0.5891, 0.5735, 0.5748, 0.5719, 0.2818, 0.5696, 0.3011, 0.5746, 0.2788, 0.6173, 0.6147, 0.569, 0.6075, 0.5794, 0.5961, 0.5716, 0.666, 0.499, 0.6769, 0.5034, 0.6685, 0.5103, 0.5995, 0.5211, 0.6091, 0.5344, 0.5849, 0.5533, 0.9218, 0.6009, 0.8895, 0.7989, 0.8124, 0.68, 0.4968, 0.5257, 0.5282, 0.5636, 0.4916, 0.5623, 0.7214, 0.5496, 0.7038, 0.5557, 0.6976, 0.5312, 0.8699, 0.4834, 0.9156, 0.5656, 0.8075, 0.5626, 0.2356, 0.624, 0.2788, 0.6173, 0.267, 0.648, 0.3725, 0.6363, 0.3501, 0.6752, 0.3413, 0.6395, 0.5748, 0.5719, 0.5827, 0.577, 0.5662, 0.5932, 0.7239, 0.573, 0.8075, 0.5626, 0.8131, 0.5917, 0.5989, 0.5817, 0.6075, 0.5794, 0.6144, 0.5902, 0.267, 0.648, 0.3193, 0.6477, 0.2877, 0.6822, 0.3193, 0.6477, 0.3501, 0.6752, 0.3039, 0.6961, 0.5882, 0.4923, 0.5995, 0.5211, 0.5721, 0.5272, 0.6113, 0.6418, 0.619, 0.635, 0.6189, 0.6569, 0.7239, 0.573, 0.709, 0.575, 0.7038, 0.5557, 0.4259, 0.5776, 0.4213, 0.5464, 0.4726, 0.5842, 0.5613, 0.5849, 0.5662, 0.5932, 0.5516, 0.6086, 0.3039, 0.6961, 0.3501, 0.6752, 0.3421, 0.7044, 0.2429, 0.6489, 0.2484, 0.683, 0.2258, 0.6804, 0.5958, 0.5911, 0.5782, 0.6079, 0.5662, 0.5932, 0.727, 0.5998, 0.7209, 0.6188, 0.7122, 0.6068, 0.5782, 0.6079, 0.566, 0.6214, 0.5516, 0.6086, 0.7038, 0.5557, 0.709, 0.575, 0.6537, 0.5955, 0.2429, 0.6489, 0.267, 0.648, 0.274, 0.6759, 0.2484, 0.683, 0.274, 0.6759, 0.2698, 0.6967, 0.2877, 0.6822, 0.2832, 0.7029, 0.2698, 0.6967, 0.4873, 0.6186, 0.5059, 0.61, 0.5206, 0.6299, 0.2484, 0.683, 0.2485, 0.7011, 0.2092, 0.6998, 0.6217, 0.6045, 0.6109, 0.5977, 0.6144, 0.5902, 0.1547, 0.7189, 0.1725, 0.769, 0.1012, 0.8444, 0.2897, 0.7144, 0.2896, 0.729, 0.2541, 0.7327, 0.5972, 0.6495, 0.5981, 0.6371, 0.6113, 0.6418, 0.2083, 0.7252, 0.2159, 0.7387, 0.1725, 0.769, 0.5958, 0.5911, 0.6109, 0.5977, 0.6008, 0.6091, 0.2092, 0.6998, 0.2485, 0.7011, 0.2253, 0.727, 0.5981, 0.6371, 0.566, 0.6214, 0.5782, 0.6079, 0.8154, 0.6223, 0.7209, 0.6188, 0.727, 0.5998, 0.3306, 0.7583, 0.3076, 0.7554, 0.3066, 0.7392, 0.3742, 0.7218, 0.4021, 0.7038, 0.4429, 0.7224, 0.4608, 0.6268, 0.4786, 0.6463, 0.4551, 0.6895, 0.4726, 0.5842, 0.4873, 0.6186, 0.4608, 0.6268, 0.1725, 0.769, 0.2159, 0.7387, 0.2314, 0.7507, 0.3011, 0.5746, 0.3266, 0.6042, 0.312, 0.6263, 0.2897, 0.7144, 0.3039, 0.6961, 0.3089, 0.7278, 0.4429, 0.7224, 0.4551, 0.6895, 0.473, 0.8079, 0.558, 0.6407, 0.5641, 0.6416, 0.5369, 0.6529, 0.566, 0.6214, 0.5981, 0.6371, 0.5641, 0.6416, 0.6281, 0.6222, 0.619, 0.635, 0.6036, 0.629, 0.6281, 0.6222, 0.6436, 0.6286, 0.6341, 0.6435, 0.3421, 0.7044, 0.3742, 0.7218, 0.3306, 0.7583, 0.2574, 0.7683, 0.2315, 0.8131, 0.2032, 0.7934, 0.3421, 0.7044, 0.41, 0.6885, 0.4021, 0.7038, 0.6581, 0.6338, 0.6542, 0.6555, 0.6436, 0.6286, 0.1725, 0.769, 0.2032, 0.7934, 0.1517, 0.8764, 0.473, 0.8079, 0.4349, 0.813, 0.4429, 0.7224, 0.2315, 0.8131, 0.2574, 0.7683, 0.2843, 0.7822, 0.34, 0.7643, 0.3742, 0.7218, 0.3729, 0.756, 0.5837, 0.6519, 0.6054, 0.8188, 0.5211, 0.8085, 0.3066, 0.7392, 0.3076, 0.7554, 0.2898, 0.7607, 0.3308, 0.7774, 0.321, 0.7716, 0.3306, 0.7583, 0.6189, 0.6569, 0.6378, 0.6652, 0.608, 0.668, 0.6686, 0.6354, 0.8124, 0.68, 0.8013, 0.7146, 0.2896, 0.729, 0.3089, 0.7278, 0.3066, 0.7392, 0.3612, 0.5774, 0.339, 0.5672, 0.3474, 0.5547, 0.61, 0.6519, 0.6109, 0.6592, 0.5987, 0.6547, 0.6054, 0.8188, 0.5964, 0.92, 0.5111, 0.8935, 0.2609, 0.8306, 0.2173, 0.9319, 0.1517, 0.8764, 0.2609, 0.8306, 0.2843, 0.7822, 0.3012, 0.8011, 0.4429, 0.7224, 0.4349, 0.813, 0.4008, 0.8221, 0.7264, 0.7899, 0.6054, 0.8188, 0.608, 0.668, 0.6542, 0.6555, 0.765, 0.7579, 0.7264, 0.7899, 0.3193, 0.7968, 0.3065, 0.7838, 0.321, 0.7716, 0.7264, 0.7899, 0.7987, 0.8779, 0.5964, 0.92, 0.3329, 0.7941, 0.3454, 0.7765, 0.4008, 0.8221, 0.765, 0.7579, 0.8895, 0.7989, 0.7987, 0.8779, 0.4456, 0.8899, 0.3695, 0.9619, 0.3277, 0.8537, 0.2928, 0.8527, 0.2473, 0.9507, 0.2173, 0.9319, 0.7987, 0.8779, 0.9876, 0.9048, 0.5764, 0.9712, 0.3277, 0.8537, 0.3695, 0.9619, 0.2473, 0.9507, 0.3547, 0.3381, 0.3747, 0.3543, 0.3546, 0.3735, 0.473, 0.8079, 0.5211, 0.8085, 0.5111, 0.8935, 0.8238, 0.2567, 0.688, 0.2793, 0.6838, 0.2538, 0.741, 0.1144, 0.7828, 0.1624, 0.6787, 0.2193, 0.3193, 0.7968, 0.3277, 0.8537, 0.2928, 0.8527, 0.8013, 0.7146, 0.765, 0.7579, 0.6542, 0.6555, 0.6845, 0.4741, 0.6613, 0.4731, 0.6694, 0.4601, 0.6658, 0.231, 0.6726, 0.2336, 0.6643, 0.2417, 0.6114, 0.3147, 0.6096, 0.3628, 0.5889, 0.3421, 0.5046, 0.2036, 0.5063, 0.2203, 0.4905, 0.2237, 0.4266, 0.2688, 0.4211, 0.2511, 0.4599, 0.2356, 0.4861, 0.3008, 0.4998, 0.3289, 0.4679, 0.3379, 0.4679, 0.3379, 0.4154, 0.3834, 0.4083, 0.3259, 0.3927, 0.4267, 0.3748, 0.4462, 0.3555, 0.4164, 0.2049, 0.3173, 0.2108, 0.3205, 0.0922, 0.3204, 0.2164, 0.3277, 0.2378, 0.3417, 0.1087, 0.3854, 0.1304, 0.6214, 0.1183, 0.5706, 0.2115, 0.5386, 0.5369, 0.6529, 0.5347, 0.6383, 0.5581, 0.6366, 0.566, 0.6214, 0.5581, 0.6366, 0.5347, 0.6383, 0.6341, 0.6435, 0.6378, 0.6652, 0.6189, 0.6569, 0.6779, 0.5157, 0.6685, 0.5103, 0.6769, 0.5034, 0.6976, 0.5312, 0.6356, 0.5731, 0.624, 0.5632, 0.6323, 0.3874, 0.6774, 0.4001, 0.67, 0.4229, 0.7828, 0.1624, 0.6834, 0.2378, 0.6811, 0.2315, 0.615, 0.212, 0.6395, 0.07816, 0.6336, 0.1956, 0.5903, 0.2214, 0.5994, 0.07941, 0.6395, 0.07816, 0.608, 0.668, 0.6054, 0.8188, 0.5965, 0.6581, 0.6845, 0.4741, 0.7126, 0.4569, 0.7094, 0.5095, 0.6768, 0.3786, 0.6739, 0.3636, 0.7051, 0.3856, 0.6197, 0.4289, 0.6557, 0.4543, 0.6443, 0.4569, 0.6728, 0.2392, 0.6726, 0.2336, 0.6811, 0.2315, 0.5369, 0.2496, 0.5884, 0.2618, 0.5272, 0.2788, 0.5113, 0.2635, 0.4861, 0.2614, 0.4901, 0.2407, 0.5564, 0.07348, 0.5994, 0.07941, 0.5448, 0.2198, 0.5965, 0.6581, 0.5972, 0.6495, 0.5987, 0.6547, 0.6537, 0.5955, 0.709, 0.575, 0.7124, 0.5948, 0.5903, 0.2214, 0.6096, 0.2361, 0.5639, 0.2422, 0.3595, 0.2848, 0.3342, 0.3164, 0.3281, 0.2873, 0.3281, 0.2873, 0.3342, 0.3164, 0.2805, 0.3038, 0.2814, 0.408, 0.268, 0.4384, 0.2581, 0.4222, 0.2838, 0.3341, 0.2873, 0.3746, 0.2523, 0.3763, 0.2535, 0.3138, 0.2677, 0.319, 0.2574, 0.333, 0.2193, 0.3153, 0.2108, 0.3205, 0.2049, 0.3173, 0.1261, 0.2122, 0.2169, 0.185, 0.2342, 0.293, 0.3612, 0.5774, 0.362, 0.5592, 0.4213, 0.5464, 0.3413, 0.6395, 0.312, 0.6263, 0.3266, 0.6042, 0.4412, 0.6, 0.4608, 0.6268, 0.4219, 0.66, 0.4873, 0.6186, 0.5059, 0.6492, 0.4786, 0.6463, 0.3891, 0.6069, 0.4259, 0.5776, 0.4412, 0.6, 0.3298, 0.5381, 0.3474, 0.5547, 0.339, 0.5672, 0.2985, 0.5299, 0.3195, 0.5458, 0.3135, 0.5521, 0.2361, 0.5233, 0.2516, 0.5089, 0.2735, 0.5163, 0.28, 0.5023, 0.3083, 0.5194, 0.2985, 0.5299, 0.271, 0.4514, 0.2983, 0.4577, 0.2884, 0.4781, 0.3559, 0.4775, 0.3784, 0.4832, 0.3693, 0.4982, 0.321, 0.5019, 0.3229, 0.4866, 0.3486, 0.4917, 0.2983, 0.4577, 0.3322, 0.4687, 0.3229, 0.4866, 0.268, 0.4384, 0.271, 0.4514, 0.2478, 0.4726, 0.2523, 0.3763, 0.2539, 0.4033, 0.1062, 0.4117, 0.321, 0.5019, 0.3467, 0.5069, 0.3298, 0.5381, 0.4178, 0.5223, 0.4497, 0.5264, 0.4213, 0.5464, 0.2539, 0.4033, 0.2581, 0.4222, 0.1083, 0.4716, 0.2657, 0.4781, 0.2884, 0.4781, 0.2877, 0.4941, 0.3693, 0.4982, 0.3682, 0.5142, 0.3467, 0.5069, 0.2884, 0.4781, 0.3229, 0.4866, 0.321, 0.5019, 0.3693, 0.4982, 0.4181, 0.4918, 0.4178, 0.5223, 0.2657, 0.4781, 0.2648, 0.4931, 0.2469, 0.4875, 0.3827, 0.6523, 0.4009, 0.6292, 0.4219, 0.66, 0.3725, 0.6363, 0.3891, 0.6069, 0.4009, 0.6292, 0.3493, 0.5906, 0.3348, 0.5848, 0.339, 0.5672, 0.3452, 0.6089, 0.3266, 0.6042, 0.3348, 0.5848, 0.2541, 0.7327, 0.2886, 0.7411, 0.2574, 0.7683, 0.2253, 0.727, 0.2541, 0.7327, 0.2314, 0.7507, 0.6779, 0.5157, 0.624, 0.5632, 0.6185, 0.5554, 0.7038, 0.5557, 0.6355, 0.5833, 0.6356, 0.5731, 0.6147, 0.569, 0.6185, 0.5554, 0.624, 0.5632, 0.6613, 0.4731, 0.6636, 0.4819, 0.6545, 0.4837, 0.6896, 0.3416, 0.6731, 0.3468, 0.6702, 0.3132, 0.6694, 0.2221, 0.6556, 0.2184, 0.656, 0.2075, 0.5058, 9.942e-05, 0.5034, 0.06879, 0.4207, 0.08655, 0.3452, 0.6089, 0.3577, 0.5967, 0.3725, 0.6363, 0.2258, 0.6804, 0.2092, 0.6998, 0.2174, 0.6476, 0.1547, 0.7189, 0.2174, 0.6476, 0.2092, 0.6998, 0.3277, 0.8537, 0.3329, 0.7941, 0.4008, 0.8221, 0.3076, 0.7554, 0.3076, 0.7554, 0.3306, 0.7583, 0.3065, 0.7838, 0.3076, 0.7554, 0.321, 0.7716, 0.3076, 0.7554, 0.3076, 0.7554, 0.0, 0.0, 0.3076, 0.7554, 0.3065, 0.7838, 0.0, 0.0, 0.0, 0.0, 0.3065, 0.7838, 0.3076, 0.7554, 0.6323, 0.3874, 0.6469, 0.3391, 0.6609, 0.3631])
me_plane.use_remesh_preserve_volume = False
me_plane.use_remesh_preserve_attributes = False
me_plane.use_mirror_vertex_groups = False
me_plane.update()

# ---- objects
ob_plane = bpy.data.objects.new('Plane', me_plane)

# ---- transforms, parenting, visibility, modifiers, constraints
ob_plane.location = (0.0, 0.0, 0.0)
ob_plane.lineart.crease_threshold = 0.0

# ---- collection membership
col_collection_1.objects.link(ob_plane)

# ---- scene / render settings (as saved in the file)
scene.frame_start = 1; scene.frame_end = 250; scene.frame_set(124)
scene.render.engine = 'CYCLES'
scene.render.resolution_percentage = 50
scene.render.dither_intensity = 0.0
scene.cycles.use_denoising = False
scene.cycles.samples = 128
scene.cycles.sampling_pattern = 'TABULATED_SOBOL'
scene.cycles.use_adaptive_sampling = False
scene.cycles.use_light_tree = False
scene.cycles.blur_glossy = 0.0
scene.cycles.sample_clamp_indirect = 0.0
scene.view_settings.view_transform = 'Standard'
bpy.context.view_layer.update()

# ---- added for rendering (the .blend has no active camera and no usable light): camera, sun
cam_auto = bpy.data.cameras.new('AutoCamera')
cam_auto.lens = 50.0
cam_auto.sensor_width = 36.0
cam_auto.clip_end = 4986.93
ob_auto_camera = bpy.data.objects.new('AutoCamera', cam_auto)
scene.collection.objects.link(ob_auto_camera)
ob_auto_camera.location = (278.384, -343.335, 261.542)
ob_auto_camera.rotation_euler = (1.09748, -7.21219e-08, 0.694738)
scene.camera = ob_auto_camera
light_auto_sun = bpy.data.lights.new('AutoSun', 'SUN')
light_auto_sun.energy = 3.0
light_auto_sun.angle = 0.0523599
ob_auto_sun = bpy.data.objects.new('AutoSun', light_auto_sun)
scene.collection.objects.link(ob_auto_sun)
ob_auto_sun.rotation_euler = (0.872665, 0.174533, 0.523599)
bpy.context.view_layer.update()
